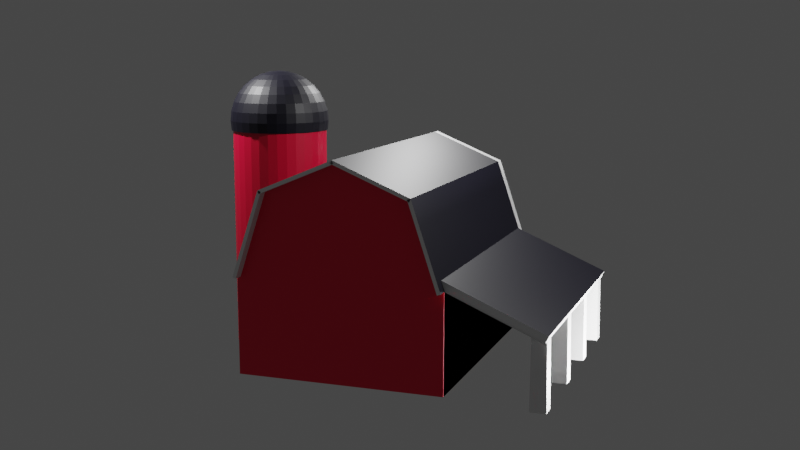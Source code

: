 # Source: low_poly_farm.blend  (saved by Blender 2.81.16; exported with 4.5.12 LTS)
import bpy
from mathutils import Matrix  # noqa: F401  (used for matrix-valued properties, if any)

bpy.ops.wm.read_factory_settings(use_empty=True)
scene = bpy.context.scene
scene.name = 'Scene'

# ---- collections
col_collection = bpy.data.collections.new('Collection'); scene.collection.children.link(col_collection)

# ---- materials (node trees are filled in below, after node groups)
mat_red_farm = bpy.data.materials.new('red farm')
mat_red_farm.alpha_threshold = 0.0
mat_red_farm.use_transparent_shadow = False
mat_red_farm.line_color = (0.0, 0.0, 0.0, 1.0)
mat_white = bpy.data.materials.new('white')
mat_white.use_transparent_shadow = False
mat_roof = bpy.data.materials.new('roof')
mat_roof.use_transparent_shadow = False

# ---- material node trees
mat_red_farm.use_nodes = True; mat_red_farm.node_tree.nodes.clear()
_N = mat_red_farm.node_tree.nodes; _L = mat_red_farm.node_tree.links
n0 = _N.new('ShaderNodeOutputMaterial'); n0.name = 'Material Output'; n0.location = (300, 300)
n1 = _N.new('ShaderNodeBsdfPrincipled'); n1.name = 'Principled BSDF'; n1.location = (10, 300)
n1.distribution = 'GGX'
n1.subsurface_method = 'BURLEY'
n1.inputs[0].default_value = (0.8, 0.00182, 0.04123, 1.0)
n1.inputs[2].default_value = 0.4
n1.inputs[3].default_value = 1.45
n1.inputs[27].default_value = (0.0, 0.0, 0.0, 1.0)
n1.inputs[28].default_value = 1.0
_L.new(n1.outputs[0], n0.inputs[0])
n0.is_active_output = True
mat_white.use_nodes = True; mat_white.node_tree.nodes.clear()
_N = mat_white.node_tree.nodes; _L = mat_white.node_tree.links
n0 = _N.new('ShaderNodeOutputMaterial'); n0.name = 'Material Output'; n0.location = (300, 300)
n1 = _N.new('ShaderNodeBsdfPrincipled'); n1.name = 'Principled BSDF'; n1.location = (10, 300)
n1.distribution = 'GGX'
n1.subsurface_method = 'BURLEY'
n1.inputs[3].default_value = 1.45
n1.inputs[27].default_value = (0.0, 0.0, 0.0, 1.0)
n1.inputs[28].default_value = 1.0
_L.new(n1.outputs[0], n0.inputs[0])
n0.is_active_output = True
mat_roof.use_nodes = True; mat_roof.node_tree.nodes.clear()
_N = mat_roof.node_tree.nodes; _L = mat_roof.node_tree.links
n0 = _N.new('ShaderNodeOutputMaterial'); n0.name = 'Material Output'; n0.location = (300, 300)
n1 = _N.new('ShaderNodeBsdfPrincipled'); n1.name = 'Principled BSDF'; n1.location = (10, 300)
n1.distribution = 'GGX'
n1.subsurface_method = 'BURLEY'
n1.inputs[0].default_value = (0.001832, 0.001346, 0.007674, 1.0)
n1.inputs[3].default_value = 1.45
n1.inputs[27].default_value = (0.0, 0.0, 0.0, 1.0)
n1.inputs[28].default_value = 1.0
_L.new(n1.outputs[0], n0.inputs[0])
n0.is_active_output = True

# ---- world
world_world = bpy.data.worlds.new('World'); scene.world = world_world
world_world.use_nodes = True; world_world.node_tree.nodes.clear()
_N = world_world.node_tree.nodes; _L = world_world.node_tree.links
n0 = _N.new('ShaderNodeOutputWorld'); n0.name = 'World Output'; n0.location = (300, 300)
n1 = _N.new('ShaderNodeBackground'); n1.name = 'Background'; n1.location = (10, 300)
n1.inputs[0].default_value = (0.05088, 0.05088, 0.05088, 1.0)
_L.new(n1.outputs[0], n0.inputs[0])
n0.is_active_output = True
world_world.color = (0.05088, 0.05088, 0.05088)
world_world.use_sun_shadow = False
world_world.sun_shadow_jitter_overblur = 0.0

# ---- cameras
cam_camera = bpy.data.cameras.new('Camera')
cam_camera.clip_end = 100.0
cam_camera.ortho_scale = 7.314

# ---- lights
light_light = bpy.data.lights.new('Light', 'POINT')
light_light.transmission_factor = 0.0
light_light.energy = 1000.0
light_light.shadow_soft_size = 0.1
light_light.shadow_maximum_resolution = 0.006
light_light.use_absolute_resolution = True
light_light_001 = bpy.data.lights.new('Light.001', 'POINT')
light_light_001.transmission_factor = 0.0
light_light_001.energy = 1000.0
light_light_001.shadow_soft_size = 0.1
light_light_001.shadow_maximum_resolution = 0.006
light_light_001.use_absolute_resolution = True
light_light_002 = bpy.data.lights.new('Light.002', 'POINT')
light_light_002.transmission_factor = 0.0
light_light_002.energy = 1000.0
light_light_002.shadow_soft_size = 0.1
light_light_002.shadow_maximum_resolution = 0.006
light_light_002.use_absolute_resolution = True
light_light_003 = bpy.data.lights.new('Light.003', 'POINT')
light_light_003.transmission_factor = 0.0
light_light_003.energy = 1000.0
light_light_003.shadow_soft_size = 0.1
light_light_003.shadow_maximum_resolution = 0.006
light_light_003.use_absolute_resolution = True

# ---- meshes
me_cube = bpy.data.meshes.new('Cube')
me_cube.from_pydata([(1.442, 3.0, 1.365), (1.442, 3.0, 0.0), (1.442, -1.0, 1.365), (1.442, -1.0, 0.0), (-1.442, 3.0, 1.365), (-1.442, 3.0, 0.0), (-1.442, -1.0, 1.365), (-1.442, -1.0, 0.0), (1.048, 3.0, 2.541), (1.048, -1.0, 2.541), (-1.048, 3.0, 2.541), (-1.048, -1.0, 2.541), (-1.442, -0.9769, 1.365), (0.0, -1.0, 2.975), (0.0, 3.0, 2.975), (-1.442, 3.0, 1.365), (-2.726, -0.9951, 0.8087), (-2.726, 2.982, 0.8087), (-1.485, 2.979, 1.465), (-2.769, 2.961, 0.9083), (-2.769, -0.9951, 0.9083), (-1.485, -0.9769, 1.465), (-1.264, -0.9769, 1.442), (-1.264, 2.979, 1.442), (-1.307, 2.979, 1.542), (-1.307, -0.9769, 1.542), (-2.532, 2.882, 0.9236), (-2.522, 2.882, -0.111), (-2.532, 2.66, 0.9236), (-2.522, 2.66, -0.111), (-2.733, 2.882, 0.8288), (-2.744, 2.882, -0.111), (-2.733, 2.66, 0.8288), (-2.744, 2.66, -0.111), (-1.442, 2.979, 1.365), (-2.726, 2.961, 0.8087), (-2.532, -0.6438, 0.9236), (-2.522, -0.6438, -0.111), (-2.532, -0.8658, 0.9236), (-2.522, -0.8658, -0.111), (-2.733, -0.6438, 0.8288), (-2.744, -0.6438, -0.111), (-2.733, -0.8658, 0.8288), (-2.744, -0.8658, -0.111), (-2.532, 1.625, 0.9236), (-2.522, 1.625, -0.111), (-2.532, 1.403, 0.9236), (-2.522, 1.403, -0.111), (-2.733, 1.625, 0.8288), (-2.744, 1.625, -0.111), (-2.733, 1.403, 0.8288), (-2.744, 1.403, -0.111), (-2.532, 0.4771, 0.9236), (-2.522, 0.4771, -0.111), (-2.532, 0.2551, 0.9236), (-2.522, 0.2551, -0.111), (-2.733, 0.4771, 0.8288), (-2.744, 0.4771, -0.111), (-2.733, 0.2551, 0.8288), (-2.744, 0.2551, -0.111), (2.247, 0.733, 1.977), (2.39, 0.7189, 1.977), (2.247, 0.733, -0.357), (2.247, 0.733, 1.109), (2.39, 0.7189, -0.357), (2.39, 0.7189, 1.109), (2.528, 0.6772, -0.357), (2.528, 0.6772, 1.109), (2.655, 0.6095, -0.357), (2.655, 0.6095, 1.109), (2.766, 0.5183, -0.357), (2.766, 0.5183, 1.109), (2.857, 0.4072, -0.357), (2.857, 0.4072, 1.109), (2.925, 0.2805, -0.357), (2.925, 0.2805, 1.109), (2.966, 0.143, -0.357), (2.966, 0.143, 1.109), (2.98, 1.404e-07, -0.357), (2.98, 1.404e-07, 1.109), (2.966, -0.143, -0.357), (2.966, -0.143, 1.109), (2.925, -0.2805, -0.357), (2.925, -0.2805, 1.109), (2.857, -0.4072, -0.357), (2.857, -0.4072, 1.109), (2.766, -0.5183, -0.357), (2.766, -0.5183, 1.109), (2.655, -0.6095, -0.357), (2.655, -0.6095, 1.109), (2.528, -0.6772, -0.357), (2.528, -0.6772, 1.109), (2.39, -0.7189, -0.357), (2.39, -0.7189, 1.109), (2.247, -0.733, -0.357), (2.247, -0.733, 1.109), (2.104, -0.7189, -0.357), (2.104, -0.7189, 1.109), (1.967, -0.6772, -0.357), (1.967, -0.6772, 1.109), (1.84, -0.6095, -0.357), (1.84, -0.6095, 1.109), (1.729, -0.5183, -0.357), (1.729, -0.5183, 1.109), (1.638, -0.4072, -0.357), (1.638, -0.4072, 1.109), (1.57, -0.2805, -0.357), (1.57, -0.2805, 1.109), (1.529, -0.143, -0.357), (1.529, -0.143, 1.109), (1.514, 7.928e-07, -0.357), (1.514, 7.928e-07, 1.109), (1.529, 0.143, -0.357), (1.529, 0.143, 1.109), (1.57, 0.2805, -0.357), (1.57, 0.2805, 1.109), (1.638, 0.4072, -0.357), (1.638, 0.4072, 1.109), (1.729, 0.5183, -0.357), (1.729, 0.5183, 1.109), (1.84, 0.6095, -0.357), (1.84, 0.6095, 1.109), (1.967, 0.6772, -0.357), (1.967, 0.6772, 1.109), (2.104, 0.7189, -0.357), (2.104, 0.7189, 1.109), (2.528, 0.6772, 1.977), (2.655, 0.6095, 1.977), (2.766, 0.5183, 1.977), (2.857, 0.4072, 1.977), (2.925, 0.2805, 1.977), (2.966, 0.143, 1.977), (2.98, 1.404e-07, 1.977), (2.966, -0.143, 1.977), (2.925, -0.2805, 1.977), (2.857, -0.4072, 1.977), (2.766, -0.5183, 1.977), (2.655, -0.6095, 1.977), (2.528, -0.6772, 1.977), (2.39, -0.7189, 1.977), (2.247, -0.733, 1.977), (2.104, -0.7189, 1.977), (1.967, -0.6772, 1.977), (1.84, -0.6095, 1.977), (1.729, -0.5183, 1.977), (1.638, -0.4072, 1.977), (1.57, -0.2805, 1.977), (1.529, -0.143, 1.977), (1.514, 7.928e-07, 1.977), (1.529, 0.143, 1.977), (1.57, 0.2805, 1.977), (1.638, 0.4072, 1.977), (1.729, 0.5183, 1.977), (1.84, 0.6095, 1.977), (1.967, 0.6772, 1.977), (2.104, 0.7189, 1.977), (1.442, 3.0, 1.365), (-1.442, 3.0, 1.365), (1.048, 3.0, 2.541), (-1.048, 3.0, 2.541), (0.0, 3.0, 2.975), (1.442, 3.0, 1.365), (-1.442, 3.0, 1.365), (1.048, 3.0, 2.541), (-1.048, 3.0, 2.541), (0.0, 3.0, 2.975), (1.442, 3.148, 1.365), (-1.442, 3.148, 1.365), (1.048, 3.148, 2.541), (-1.048, 3.148, 2.541), (0.0, 3.148, 2.975), (-1.001, 3.0, 2.525), (-1.394, 3.0, 1.349), (-1.001, 3.148, 2.525), (-1.394, 3.148, 1.349), (-1.048, 3.0, 2.541), (0.0, 3.0, 2.975), (-1.048, 3.148, 2.541), (0.0, 3.148, 2.975), (-1.029, 3.0, 2.495), (0.0191, 3.0, 2.928), (-1.029, 3.148, 2.495), (0.0191, 3.148, 2.928), (1.442, 3.0, 1.365), (1.048, 3.0, 2.541), (0.0, 3.0, 2.975), (1.442, 3.148, 1.365), (1.048, 3.148, 2.541), (0.0, 3.148, 2.975), (1.442, 3.0, 1.365), (1.048, 3.0, 2.541), (0.0, 3.0, 2.975), (1.442, 3.148, 1.365), (1.048, 3.148, 2.541), (0.0, 3.148, 2.975), (-0.0191, 3.0, 2.928), (1.029, 3.0, 2.495), (-0.0191, 3.148, 2.928), (1.029, 3.148, 2.495), (1.394, 3.0, 1.349), (1.001, 3.0, 2.525), (1.394, 3.148, 1.349), (1.001, 3.148, 2.525), (-1.442, 3.01, 0.0), (-1.442, 3.01, 1.365), (1.442, 3.01, 1.365), (1.442, 3.01, 0.0), (1.048, 3.01, 2.541), (-1.048, 3.01, 2.541), (0.0, 3.01, 2.975), (-1.442, 3.01, 0.0), (-1.442, 3.01, 1.365), (1.442, 3.01, 1.365), (1.442, 3.01, 0.0), (1.442, -1.0, 1.365), (-1.442, -1.0, 1.365), (1.048, -1.0, 2.541), (-1.048, -1.0, 2.541), (0.0, -1.0, 2.975), (1.442, -1.0, 1.365), (-1.442, -1.0, 1.365), (1.048, -1.0, 2.541), (-1.048, -1.0, 2.541), (0.0, -1.0, 2.975), (1.442, -1.151, 1.365), (-1.442, -1.151, 1.365), (1.048, -1.151, 2.541), (-1.048, -1.151, 2.541), (0.0, -1.151, 2.975), (1.048, -1.0, 2.541), (1.442, -1.0, 1.365), (1.048, -1.151, 2.541), (1.442, -1.151, 1.365), (1.001, -1.0, 2.525), (1.394, -1.0, 1.349), (1.001, -1.151, 2.525), (1.394, -1.151, 1.349), (-1.394, -1.0, 1.349), (-1.001, -1.0, 2.525), (-1.394, -1.151, 1.349), (-1.001, -1.151, 2.525), (-1.029, -1.0, 2.495), (0.0191, -1.0, 2.928), (-1.029, -1.151, 2.495), (0.0191, -1.151, 2.928), (-0.0191, -1.0, 2.928), (1.029, -1.0, 2.495), (-0.0191, -1.151, 2.928), (1.029, -1.151, 2.495), (2.247, 0.733, 3.057), (2.104, 0.7189, 3.057), (1.967, 0.6772, 3.057), (1.84, 0.6095, 3.057), (1.729, 0.5183, 3.057), (1.638, 0.4072, 3.057), (1.57, 0.2805, 3.057), (1.529, 0.143, 3.057), (1.514, 7.928e-07, 3.057), (1.529, -0.143, 3.057), (1.57, -0.2805, 3.057), (1.638, -0.4072, 3.057), (1.729, -0.5183, 3.057), (1.84, -0.6095, 3.057), (1.967, -0.6772, 3.057), (2.104, -0.7189, 3.057), (2.247, -0.733, 3.057), (2.39, -0.7189, 3.057), (2.528, -0.6772, 3.057), (2.655, -0.6095, 3.057), (2.766, -0.5183, 3.057), (2.857, -0.4072, 3.057), (2.925, -0.2805, 3.057), (2.966, -0.143, 3.057), (2.98, 1.404e-07, 3.057), (2.966, 0.143, 3.057), (2.925, 0.2805, 3.057), (2.857, 0.4072, 3.057), (2.766, 0.5183, 3.057), (2.655, 0.6095, 3.057), (2.528, 0.6772, 3.057), (2.39, 0.7189, 3.057), (2.252, 0.1434, 3.936), (2.252, 0.2881, 3.892), (2.252, 0.4214, 3.821), (2.252, 0.5382, 3.725), (2.252, 0.6341, 3.608), (2.252, 0.7053, 3.475), (2.252, 0.7492, 3.33), (2.252, 0.764, 3.18), (2.252, 0.7492, 3.029), (2.281, 0.1405, 3.936), (2.309, 0.2824, 3.892), (2.335, 0.4131, 3.821), (2.358, 0.5277, 3.725), (2.377, 0.6218, 3.608), (2.391, 0.6916, 3.475), (2.399, 0.7347, 3.33), (2.402, 0.7492, 3.18), (2.399, 0.7347, 3.029), (2.309, 0.132, 3.936), (2.365, 0.2656, 3.892), (2.416, 0.3888, 3.821), (2.46, 0.4967, 3.725), (2.497, 0.5853, 3.608), (2.524, 0.6511, 3.475), (2.541, 0.6916, 3.33), (2.547, 0.7053, 3.18), (2.541, 0.6916, 3.029), (2.335, 0.1181, 3.936), (2.416, 0.2383, 3.892), (2.49, 0.3492, 3.821), (2.555, 0.4463, 3.725), (2.608, 0.526, 3.608), (2.648, 0.5853, 3.475), (2.672, 0.6218, 3.33), (2.68, 0.6341, 3.18), (2.672, 0.6218, 3.029), (2.358, 0.09936, 3.936), (2.46, 0.2016, 3.892), (2.555, 0.2959, 3.821), (2.637, 0.3785, 3.725), (2.705, 0.4463, 3.608), (2.755, 0.4967, 3.475), (2.786, 0.5277, 3.33), (2.797, 0.5382, 3.18), (2.786, 0.5277, 3.029), (2.377, 0.07656, 3.936), (2.497, 0.1569, 3.892), (2.608, 0.231, 3.821), (2.705, 0.2959, 3.725), (2.785, 0.3492, 3.608), (2.844, 0.3888, 3.475), (2.881, 0.4131, 3.33), (2.893, 0.4214, 3.18), (2.881, 0.4131, 3.029), (2.391, 0.05056, 3.936), (2.524, 0.1059, 3.892), (2.648, 0.1569, 3.821), (2.755, 0.2016, 3.725), (2.844, 0.2383, 3.608), (2.91, 0.2656, 3.475), (2.95, 0.2824, 3.33), (2.964, 0.2881, 3.18), (2.95, 0.2824, 3.029), (2.399, 0.02234, 3.936), (2.541, 0.05056, 3.892), (2.672, 0.07656, 3.821), (2.786, 0.09936, 3.725), (2.881, 0.1181, 3.608), (2.95, 0.132, 3.475), (2.993, 0.1405, 3.33), (3.008, 0.1434, 3.18), (2.993, 0.1405, 3.029), (2.402, -0.007005, 3.936), (2.547, -0.007005, 3.892), (2.68, -0.007005, 3.821), (2.797, -0.007005, 3.725), (2.893, -0.007005, 3.608), (2.964, -0.007005, 3.475), (3.008, -0.007005, 3.33), (3.023, -0.007005, 3.18), (3.008, -0.007005, 3.029), (2.399, -0.03635, 3.936), (2.541, -0.06457, 3.892), (2.672, -0.09058, 3.821), (2.786, -0.1134, 3.725), (2.881, -0.1321, 3.608), (2.95, -0.146, 3.475), (2.993, -0.1545, 3.33), (3.008, -0.1574, 3.18), (2.993, -0.1545, 3.029), (2.391, -0.06457, 3.936), (2.524, -0.1199, 3.892), (2.648, -0.1709, 3.821), (2.755, -0.2156, 3.725), (2.844, -0.2523, 3.608), (2.91, -0.2796, 3.475), (2.95, -0.2964, 3.33), (2.964, -0.3021, 3.18), (2.95, -0.2964, 3.029), (2.377, -0.09058, 3.936), (2.497, -0.1709, 3.892), (2.608, -0.245, 3.821), (2.705, -0.3099, 3.725), (2.785, -0.3632, 3.608), (2.844, -0.4028, 3.475), (2.881, -0.4271, 3.33), (2.893, -0.4354, 3.18), (2.881, -0.4271, 3.029), (2.358, -0.1134, 3.936), (2.46, -0.2156, 3.892), (2.555, -0.3099, 3.821), (2.637, -0.3925, 3.725), (2.705, -0.4603, 3.608), (2.755, -0.5107, 3.475), (2.786, -0.5417, 3.33), (2.797, -0.5522, 3.18), (2.786, -0.5417, 3.029), (2.335, -0.1321, 3.936), (2.416, -0.2523, 3.892), (2.49, -0.3632, 3.821), (2.555, -0.4603, 3.725), (2.608, -0.5401, 3.608), (2.648, -0.5993, 3.475), (2.672, -0.6358, 3.33), (2.68, -0.6481, 3.18), (2.672, -0.6358, 3.029), (2.309, -0.146, 3.936), (2.365, -0.2796, 3.892), (2.416, -0.4028, 3.821), (2.46, -0.5107, 3.725), (2.497, -0.5993, 3.608), (2.524, -0.6651, 3.475), (2.541, -0.7057, 3.33), (2.547, -0.7193, 3.18), (2.541, -0.7057, 3.029), (2.281, -0.1545, 3.936), (2.309, -0.2964, 3.892), (2.335, -0.4271, 3.821), (2.358, -0.5417, 3.725), (2.377, -0.6358, 3.608), (2.391, -0.7057, 3.475), (2.399, -0.7487, 3.33), (2.402, -0.7632, 3.18), (2.399, -0.7487, 3.029), (2.252, -0.1574, 3.936), (2.252, -0.3021, 3.892), (2.252, -0.4354, 3.821), (2.252, -0.5522, 3.725), (2.252, -0.6481, 3.608), (2.252, -0.7193, 3.475), (2.252, -0.7632, 3.33), (2.252, -0.778, 3.18), (2.252, -0.7632, 3.029), (2.222, -0.1545, 3.936), (2.194, -0.2964, 3.892), (2.168, -0.4271, 3.821), (2.145, -0.5417, 3.725), (2.127, -0.6358, 3.608), (2.113, -0.7057, 3.475), (2.104, -0.7487, 3.33), (2.101, -0.7632, 3.18), (2.104, -0.7487, 3.029), (2.194, -0.146, 3.936), (2.139, -0.2796, 3.892), (2.088, -0.4028, 3.821), (2.043, -0.5107, 3.725), (2.006, -0.5993, 3.608), (1.979, -0.6651, 3.475), (1.962, -0.7057, 3.33), (1.957, -0.7193, 3.18), (1.962, -0.7057, 3.029), (2.168, -0.1321, 3.936), (2.088, -0.2523, 3.892), (2.014, -0.3632, 3.821), (1.949, -0.4603, 3.725), (1.896, -0.5401, 3.608), (1.856, -0.5993, 3.475), (1.832, -0.6358, 3.33), (1.823, -0.6481, 3.18), (1.832, -0.6358, 3.029), (2.252, -0.007006, 3.951), (2.145, -0.1134, 3.936), (2.043, -0.2156, 3.892), (1.949, -0.3099, 3.821), (1.866, -0.3925, 3.725), (1.798, -0.4603, 3.608), (1.748, -0.5107, 3.475), (1.717, -0.5417, 3.33), (1.707, -0.5522, 3.18), (1.717, -0.5417, 3.029), (2.127, -0.09058, 3.936), (2.006, -0.1709, 3.892), (1.896, -0.245, 3.821), (1.798, -0.3099, 3.725), (1.719, -0.3632, 3.608), (1.659, -0.4028, 3.475), (1.623, -0.4271, 3.33), (1.611, -0.4354, 3.18), (1.623, -0.4271, 3.029), (2.113, -0.06457, 3.936), (1.979, -0.1199, 3.892), (1.856, -0.1709, 3.821), (1.748, -0.2156, 3.725), (1.659, -0.2523, 3.608), (1.594, -0.2796, 3.475), (1.553, -0.2964, 3.33), (1.539, -0.3021, 3.18), (1.553, -0.2964, 3.029), (2.104, -0.03635, 3.936), (1.962, -0.06457, 3.892), (1.832, -0.09058, 3.821), (1.717, -0.1134, 3.725), (1.623, -0.1321, 3.608), (1.553, -0.146, 3.475), (1.51, -0.1545, 3.33), (1.496, -0.1574, 3.18), (1.51, -0.1545, 3.029), (2.101, -0.007005, 3.936), (1.957, -0.007005, 3.892), (1.823, -0.007005, 3.821), (1.707, -0.007005, 3.725), (1.611, -0.007005, 3.608), (1.539, -0.007005, 3.475), (1.496, -0.007005, 3.33), (1.481, -0.007005, 3.18), (1.496, -0.007005, 3.029), (2.104, 0.02234, 3.936), (1.962, 0.05056, 3.892), (1.832, 0.07656, 3.821), (1.717, 0.09936, 3.725), (1.623, 0.1181, 3.608), (1.553, 0.132, 3.475), (1.51, 0.1405, 3.33), (1.496, 0.1434, 3.18), (1.51, 0.1405, 3.029), (2.113, 0.05056, 3.936), (1.979, 0.1059, 3.892), (1.856, 0.1569, 3.821), (1.748, 0.2016, 3.725), (1.659, 0.2383, 3.608), (1.594, 0.2656, 3.475), (1.553, 0.2824, 3.33), (1.539, 0.2881, 3.18), (1.553, 0.2824, 3.029), (2.127, 0.07656, 3.936), (2.006, 0.1569, 3.892), (1.896, 0.231, 3.821), (1.798, 0.2959, 3.725), (1.719, 0.3492, 3.608), (1.659, 0.3888, 3.475), (1.623, 0.4131, 3.33), (1.611, 0.4214, 3.18), (1.623, 0.4131, 3.029), (2.145, 0.09936, 3.936), (2.043, 0.2016, 3.892), (1.949, 0.2959, 3.821), (1.866, 0.3785, 3.725), (1.798, 0.4463, 3.608), (1.748, 0.4967, 3.475), (1.717, 0.5277, 3.33), (1.707, 0.5382, 3.18), (1.717, 0.5277, 3.029), (2.168, 0.1181, 3.936), (2.088, 0.2383, 3.892), (2.014, 0.3492, 3.821), (1.949, 0.4463, 3.725), (1.896, 0.526, 3.608), (1.856, 0.5853, 3.475), (1.832, 0.6218, 3.33), (1.823, 0.6341, 3.18), (1.832, 0.6218, 3.029), (2.194, 0.132, 3.936), (2.139, 0.2656, 3.892), (2.088, 0.3888, 3.821), (2.043, 0.4967, 3.725), (2.006, 0.5853, 3.608), (1.979, 0.6511, 3.475), (1.962, 0.6916, 3.33), (1.957, 0.7053, 3.18), (1.962, 0.6916, 3.029), (2.222, 0.1405, 3.936), (2.194, 0.2824, 3.892), (2.168, 0.4131, 3.821), (2.145, 0.5277, 3.725), (2.127, 0.6218, 3.608), (2.113, 0.6916, 3.475), (2.104, 0.7347, 3.33), (2.101, 0.7492, 3.18), (2.104, 0.7347, 3.029)], [(11, 10), (159, 10), (4, 157), (14, 160), (156, 0), (8, 158), (161, 156), (158, 163), (164, 159), (160, 165), (157, 162), (163, 184), (184, 190)], [(6, 11, 177, 167), (211, 212, 207, 208), (7, 6, 4, 5), (5, 1, 3, 7), (1, 0, 2, 3), (205, 204, 211, 212), (6, 7, 203, 204), (6, 4, 15, 12), (13, 178, 177, 11), (280, 249, 250, 251, 252, 253, 254, 255, 256, 257, 258, 259, 260, 261, 262, 263, 264, 265, 266, 267, 268, 269, 270, 271, 272, 273, 274, 275, 276, 277, 278, 279), (17, 16, 20, 19), (21, 18, 19, 20), (34, 35, 19, 18), (34, 18, 24, 23), (16, 12, 21, 20), (17, 15, 12, 16), (22, 23, 24, 25), (12, 15, 23, 22), (21, 12, 22, 25), (18, 21, 25, 24), (29, 28, 32, 33), (31, 30, 26, 27), (33, 32, 30, 31), (26, 30, 32, 28), (31, 27, 29, 33), (27, 26, 28, 29), (39, 38, 42, 43), (41, 40, 36, 37), (43, 42, 40, 41), (36, 40, 42, 38), (41, 37, 39, 43), (37, 36, 38, 39), (47, 46, 50, 51), (49, 48, 44, 45), (51, 50, 48, 49), (44, 48, 50, 46), (49, 45, 47, 51), (45, 44, 46, 47), (55, 54, 58, 59), (57, 56, 52, 53), (59, 58, 56, 57), (52, 56, 58, 54), (57, 53, 55, 59), (53, 52, 54, 55), (75, 73, 129, 130), (62, 63, 65, 64), (91, 89, 137, 138), (64, 65, 67, 66), (107, 105, 145, 146), (66, 67, 69, 68), (123, 121, 153, 154), (68, 69, 71, 70), (69, 67, 126, 127), (70, 71, 73, 72), (85, 83, 134, 135), (72, 73, 75, 74), (101, 99, 142, 143), (74, 75, 77, 76), (117, 115, 150, 151), (76, 77, 79, 78), (79, 77, 131, 132), (78, 79, 81, 80), (95, 93, 139, 140), (80, 81, 83, 82), (111, 109, 147, 148), (82, 83, 85, 84), (73, 71, 128, 129), (84, 85, 87, 86), (89, 87, 136, 137), (86, 87, 89, 88), (105, 103, 144, 145), (88, 89, 91, 90), (121, 119, 152, 153), (90, 91, 93, 92), (63, 125, 155, 60), (92, 93, 95, 94), (67, 65, 61, 126), (94, 95, 97, 96), (83, 81, 133, 134), (96, 97, 99, 98), (99, 97, 141, 142), (98, 99, 101, 100), (115, 113, 149, 150), (100, 101, 103, 102), (77, 75, 130, 131), (102, 103, 105, 104), (93, 91, 138, 139), (104, 105, 107, 106), (109, 107, 146, 147), (106, 107, 109, 108), (125, 123, 154, 155), (108, 109, 111, 110), (71, 69, 127, 128), (110, 111, 113, 112), (87, 85, 135, 136), (112, 113, 115, 114), (103, 101, 143, 144), (114, 115, 117, 116), (119, 117, 151, 152), (116, 117, 119, 118), (81, 79, 132, 133), (118, 119, 121, 120), (97, 95, 140, 141), (120, 121, 123, 122), (113, 111, 148, 149), (140, 139, 266, 265), (122, 123, 125, 124), (65, 63, 60, 61), (124, 125, 63, 62), (62, 64, 66, 68, 70, 72, 74, 76, 78, 80, 82, 84, 86, 88, 90, 92, 94, 96, 98, 100, 102, 104, 106, 108, 110, 112, 114, 116, 118, 120, 122, 124), (162, 167, 174, 172), (171, 172, 174, 173), (167, 169, 173, 174), (169, 164, 171, 173), (176, 178, 182, 180), (165, 170, 178, 176), (170, 169, 177, 178), (169, 164, 175, 177), (179, 180, 182, 181), (177, 175, 179, 181), (178, 177, 181, 182), (187, 188, 194, 193), (168, 170, 188, 187), (168, 166, 186, 187), (166, 161, 183, 186), (170, 165, 185, 188), (194, 191, 195, 197), (193, 192, 201, 202), (186, 183, 189, 192), (188, 185, 191, 194), (187, 186, 192, 193), (195, 196, 198, 197), (190, 193, 198, 196), (193, 194, 197, 198), (199, 200, 202, 201), (190, 193, 202, 200), (192, 189, 199, 201), (194, 13, 9, 193), (192, 230, 229, 193), (208, 207, 209), (7, 3, 206, 203), (3, 2, 205, 206), (148, 147, 258, 257), (213, 212, 211, 210), (204, 203, 210, 211), (203, 206, 213, 210), (206, 205, 212, 213), (3, 7, 6, 11, 13, 9, 2), (13, 11, 217, 218), (11, 6, 215, 217), (2, 9, 216, 214), (9, 13, 218, 216), (216, 218, 223, 221), (217, 215, 220, 222), (218, 217, 222, 223), (214, 216, 221, 219), (221, 223, 245, 246), (227, 222, 238, 240), (222, 227, 243, 241), (224, 219, 230, 232), (229, 231, 235, 233), (221, 226, 231, 229), (219, 221, 229, 230), (226, 224, 232, 231), (234, 233, 235, 236), (230, 229, 233, 234), (232, 230, 234, 236), (231, 232, 236, 235), (238, 237, 239, 240), (222, 220, 237, 238), (225, 227, 240, 239), (220, 225, 239, 237), (242, 241, 243, 244), (223, 222, 241, 242), (228, 223, 242, 244), (227, 228, 244, 243), (246, 245, 247, 248), (226, 221, 246, 248), (228, 226, 248, 247), (223, 228, 247, 245), (225, 220, 222, 227), (223, 228, 227, 222), (228, 223, 221, 226), (230, 232, 231, 229), (129, 128, 277, 276), (137, 136, 269, 268), (145, 144, 261, 260), (153, 152, 253, 252), (126, 61, 280, 279), (134, 133, 272, 271), (60, 155, 250, 249), (142, 141, 264, 263), (150, 149, 256, 255), (155, 154, 251, 250), (131, 130, 275, 274), (139, 138, 267, 266), (147, 146, 259, 258), (128, 127, 278, 277), (136, 135, 270, 269), (144, 143, 262, 261), (152, 151, 254, 253), (61, 60, 249, 280), (133, 132, 273, 272), (141, 140, 265, 264), (149, 148, 257, 256), (130, 129, 276, 275), (138, 137, 268, 267), (146, 145, 260, 259), (154, 153, 252, 251), (127, 126, 279, 278), (135, 134, 271, 270), (143, 142, 263, 262), (151, 150, 255, 254), (132, 131, 274, 273), (285, 284, 293, 294), (286, 285, 294, 295), (287, 286, 295, 296), (288, 287, 296, 297), (281, 461, 290), (289, 288, 297, 298), (282, 281, 290, 291), (283, 282, 291, 292), (284, 283, 292, 293), (293, 292, 301, 302), (294, 293, 302, 303), (295, 294, 303, 304), (296, 295, 304, 305), (297, 296, 305, 306), (290, 461, 299), (298, 297, 306, 307), (291, 290, 299, 300), (292, 291, 300, 301), (306, 305, 314, 315), (299, 461, 308), (307, 306, 315, 316), (300, 299, 308, 309), (301, 300, 309, 310), (302, 301, 310, 311), (303, 302, 311, 312), (304, 303, 312, 313), (305, 304, 313, 314), (311, 310, 319, 320), (312, 311, 320, 321), (313, 312, 321, 322), (314, 313, 322, 323), (315, 314, 323, 324), (308, 461, 317), (316, 315, 324, 325), (309, 308, 317, 318), (310, 309, 318, 319), (324, 323, 332, 333), (317, 461, 326), (325, 324, 333, 334), (318, 317, 326, 327), (319, 318, 327, 328), (320, 319, 328, 329), (321, 320, 329, 330), (322, 321, 330, 331), (323, 322, 331, 332), (330, 329, 338, 339), (331, 330, 339, 340), (332, 331, 340, 341), (333, 332, 341, 342), (326, 461, 335), (334, 333, 342, 343), (327, 326, 335, 336), (328, 327, 336, 337), (329, 328, 337, 338), (343, 342, 351, 352), (336, 335, 344, 345), (337, 336, 345, 346), (338, 337, 346, 347), (339, 338, 347, 348), (340, 339, 348, 349), (341, 340, 349, 350), (342, 341, 350, 351), (335, 461, 344), (349, 348, 357, 358), (350, 349, 358, 359), (351, 350, 359, 360), (344, 461, 353), (352, 351, 360, 361), (345, 344, 353, 354), (346, 345, 354, 355), (347, 346, 355, 356), (348, 347, 356, 357), (354, 353, 362, 363), (355, 354, 363, 364), (356, 355, 364, 365), (357, 356, 365, 366), (358, 357, 366, 367), (359, 358, 367, 368), (360, 359, 368, 369), (353, 461, 362), (361, 360, 369, 370), (367, 366, 375, 376), (368, 367, 376, 377), (369, 368, 377, 378), (362, 461, 371), (370, 369, 378, 379), (363, 362, 371, 372), (364, 363, 372, 373), (365, 364, 373, 374), (366, 365, 374, 375), (373, 372, 381, 382), (374, 373, 382, 383), (375, 374, 383, 384), (376, 375, 384, 385), (377, 376, 385, 386), (378, 377, 386, 387), (371, 461, 380), (379, 378, 387, 388), (372, 371, 380, 381), (386, 385, 394, 395), (387, 386, 395, 396), (380, 461, 389), (388, 387, 396, 397), (381, 380, 389, 390), (382, 381, 390, 391), (383, 382, 391, 392), (384, 383, 392, 393), (385, 384, 393, 394), (391, 390, 399, 400), (392, 391, 400, 401), (393, 392, 401, 402), (394, 393, 402, 403), (395, 394, 403, 404), (396, 395, 404, 405), (389, 461, 398), (397, 396, 405, 406), (390, 389, 398, 399), (404, 403, 412, 413), (405, 404, 413, 414), (398, 461, 407), (406, 405, 414, 415), (399, 398, 407, 408), (400, 399, 408, 409), (401, 400, 409, 410), (402, 401, 410, 411), (403, 402, 411, 412), (410, 409, 418, 419), (411, 410, 419, 420), (412, 411, 420, 421), (413, 412, 421, 422), (414, 413, 422, 423), (407, 461, 416), (415, 414, 423, 424), (408, 407, 416, 417), (409, 408, 417, 418), (423, 422, 431, 432), (416, 461, 425), (424, 423, 432, 433), (417, 416, 425, 426), (418, 417, 426, 427), (419, 418, 427, 428), (420, 419, 428, 429), (421, 420, 429, 430), (422, 421, 430, 431), (429, 428, 437, 438), (430, 429, 438, 439), (431, 430, 439, 440), (432, 431, 440, 441), (425, 461, 434), (433, 432, 441, 442), (426, 425, 434, 435), (427, 426, 435, 436), (428, 427, 436, 437), (434, 461, 443), (442, 441, 450, 451), (435, 434, 443, 444), (436, 435, 444, 445), (437, 436, 445, 446), (438, 437, 446, 447), (439, 438, 447, 448), (440, 439, 448, 449), (441, 440, 449, 450), (447, 446, 455, 456), (448, 447, 456, 457), (449, 448, 457, 458), (450, 449, 458, 459), (443, 461, 452), (451, 450, 459, 460), (444, 443, 452, 453), (445, 444, 453, 454), (446, 445, 454, 455), (460, 459, 469, 470), (453, 452, 462, 463), (454, 453, 463, 464), (455, 454, 464, 465), (456, 455, 465, 466), (457, 456, 466, 467), (458, 457, 467, 468), (459, 458, 468, 469), (452, 461, 462), (467, 466, 475, 476), (468, 467, 476, 477), (469, 468, 477, 478), (462, 461, 471), (470, 469, 478, 479), (463, 462, 471, 472), (464, 463, 472, 473), (465, 464, 473, 474), (466, 465, 474, 475), (472, 471, 480, 481), (473, 472, 481, 482), (474, 473, 482, 483), (475, 474, 483, 484), (476, 475, 484, 485), (477, 476, 485, 486), (478, 477, 486, 487), (471, 461, 480), (479, 478, 487, 488), (485, 484, 493, 494), (486, 485, 494, 495), (487, 486, 495, 496), (480, 461, 489), (488, 487, 496, 497), (481, 480, 489, 490), (482, 481, 490, 491), (483, 482, 491, 492), (484, 483, 492, 493), (491, 490, 499, 500), (492, 491, 500, 501), (493, 492, 501, 502), (494, 493, 502, 503), (495, 494, 503, 504), (496, 495, 504, 505), (489, 461, 498), (497, 496, 505, 506), (490, 489, 498, 499), (504, 503, 512, 513), (505, 504, 513, 514), (498, 461, 507), (506, 505, 514, 515), (499, 498, 507, 508), (500, 499, 508, 509), (501, 500, 509, 510), (502, 501, 510, 511), (503, 502, 511, 512), (510, 509, 518, 519), (511, 510, 519, 520), (512, 511, 520, 521), (513, 512, 521, 522), (514, 513, 522, 523), (507, 461, 516), (515, 514, 523, 524), (508, 507, 516, 517), (509, 508, 517, 518), (523, 522, 531, 532), (516, 461, 525), (524, 523, 532, 533), (517, 516, 525, 526), (518, 517, 526, 527), (519, 518, 527, 528), (520, 519, 528, 529), (521, 520, 529, 530), (522, 521, 530, 531), (528, 527, 536, 537), (529, 528, 537, 538), (530, 529, 538, 539), (531, 530, 539, 540), (532, 531, 540, 541), (525, 461, 534), (533, 532, 541, 542), (526, 525, 534, 535), (527, 526, 535, 536), (541, 540, 549, 550), (534, 461, 543), (542, 541, 550, 551), (535, 534, 543, 544), (536, 535, 544, 545), (537, 536, 545, 546), (538, 537, 546, 547), (539, 538, 547, 548), (540, 539, 548, 549), (547, 546, 555, 556), (548, 547, 556, 557), (549, 548, 557, 558), (550, 549, 558, 559), (543, 461, 552), (551, 550, 559, 560), (544, 543, 552, 553), (545, 544, 553, 554), (546, 545, 554, 555), (552, 461, 561), (560, 559, 568, 569), (553, 552, 561, 562), (554, 553, 562, 563), (555, 554, 563, 564), (556, 555, 564, 565), (557, 556, 565, 566), (558, 557, 566, 567), (559, 558, 567, 568), (565, 564, 284, 285), (566, 565, 285, 286), (567, 566, 286, 287), (568, 567, 287, 288), (561, 461, 281), (569, 568, 288, 289), (562, 561, 281, 282), (563, 562, 282, 283), (564, 563, 283, 284)])
me_cube.polygons.foreach_set('material_index', [2, 0, 0, 0, 0, 0, 0, 0, 2, 0, 1, 2, 1, 1, 1, 1, 0, 0, 1, 2, 1, 1, 1, 0, 1, 1, 1, 1, 1, 0, 1, 1, 1, 1, 1, 0, 1, 1, 1, 1, 1, 0, 1, 1, 0, 0, 0, 0, 0, 0, 0, 0, 0, 0, 0, 0, 0, 0, 0, 0, 0, 0, 0, 0, 0, 0, 0, 0, 0, 0, 0, 0, 0, 0, 0, 0, 0, 0, 0, 0, 0, 0, 0, 0, 0, 0, 0, 0, 0, 0, 0, 0, 0, 0, 0, 0, 0, 0, 0, 0, 0, 0, 0, 0, 0, 0, 0, 0, 0, 0, 0, 1, 1, 0, 0, 0, 0, 0, 1, 0, 1, 0, 0, 0, 0, 0, 0, 1, 0, 0, 0, 1, 2, 1, 1, 2, 0, 2, 2, 0, 0, 0, 0, 0, 0, 0, 0, 0, 1, 0, 0, 0, 0, 0, 1, 0, 0, 1, 1, 0, 0, 0, 0, 0, 1, 0, 0, 1, 1, 0, 1, 0, 1, 1, 0, 1, 1, 0, 1, 0, 1, 1, 1, 1, 0, 0, 0, 0, 0, 0, 0, 0, 0, 0, 0, 0, 0, 0, 0, 0, 0, 0, 0, 0, 0, 0, 0, 0, 0, 0, 0, 0, 0, 0, 2, 2, 2, 2, 2, 2, 2, 2, 2, 2, 2, 2, 2, 2, 2, 2, 2, 2, 2, 2, 2, 2, 2, 2, 2, 2, 2, 2, 2, 2, 2, 2, 2, 2, 2, 2, 2, 2, 2, 2, 2, 2, 2, 2, 2, 2, 2, 2, 2, 2, 2, 2, 2, 2, 2, 2, 2, 2, 2, 2, 2, 2, 2, 2, 2, 2, 2, 2, 2, 2, 2, 2, 2, 2, 2, 2, 2, 2, 2, 2, 2, 2, 2, 2, 2, 2, 2, 2, 2, 2, 2, 2, 2, 2, 2, 2, 2, 2, 2, 2, 2, 2, 2, 2, 2, 2, 2, 2, 2, 2, 2, 2, 2, 2, 2, 2, 2, 2, 2, 2, 2, 2, 2, 2, 2, 2, 2, 2, 2, 2, 2, 2, 2, 2, 2, 2, 2, 2, 2, 2, 2, 2, 2, 2, 2, 2, 2, 2, 2, 2, 2, 2, 2, 2, 2, 2, 2, 2, 2, 2, 2, 2, 2, 2, 2, 2, 2, 2, 2, 2, 2, 2, 2, 2, 2, 2, 2, 2, 2, 2, 2, 2, 2, 2, 2, 2, 2, 2, 2, 2, 2, 2, 2, 2, 2, 2, 2, 2, 2, 2, 2, 2, 2, 2, 2, 2, 2, 2, 2, 2, 2, 2, 2, 2, 2, 2, 2, 2, 2, 2, 2, 2, 2, 2, 2, 2, 2, 2, 2, 2, 2, 2, 2, 2, 2, 2, 2, 2, 2, 2, 2, 2, 2, 2, 2, 2, 2, 2, 2, 2, 2, 2, 2, 2, 2, 2, 2, 2, 2, 2, 2, 2, 2, 2, 2, 2, 2, 2, 2, 2, 2, 2, 2, 2, 2, 2, 2, 2, 2, 2, 2, 2, 2, 2, 2, 2, 2, 2])
_uv = me_cube.uv_layers.new(name='UVMap')
_uv.uv.foreach_set('vector', [0.625, 1.0, 0.625, 1.0, 0.0, 0.0, 0.0, 0.0, 0.625, 1.0, 0.625, 0.75, 0.625, 0.75, 0.625, 1.0, 0.375, 0.0, 0.625, 0.0, 0.625, 0.25, 0.375, 0.25, 0.125, 0.5, 0.375, 0.5, 0.375, 0.75, 0.125, 0.75, 0.375, 0.5, 0.625, 0.5, 0.625, 0.75, 0.375, 0.75, 0.625, 0.75, 0.625, 1.0, 0.625, 1.0, 0.625, 0.75, 0.625, 0.0, 0.375, 0.0, 0.375, 0.0, 0.625, 0.0, 0.625, 0.0, 0.625, 0.25, 0.625, 0.25, 0.625, 0.0, 0.625, 1.0, 0.0, 0.0, 0.0, 0.0, 0.625, 1.0, 0.2968, 0.4854, 0.25, 0.49, 0.2032, 0.4854, 0.1582, 0.4717, 0.1167, 0.4496, 0.08029, 0.4197, 0.05045, 0.3833, 0.02827, 0.3418, 0.01461, 0.2968, 0.01, 0.25, 0.01461, 0.2032, 0.02827, 0.1582, 0.05045, 0.1167, 0.08029, 0.08029, 0.1167, 0.05045, 0.1582, 0.02827, 0.2032, 0.01461, 0.25, 0.01, 0.2968, 0.01461, 0.3418, 0.02827, 0.3833, 0.05045, 0.4197, 0.08029, 0.4496, 0.1167, 0.4717, 0.1582, 0.4854, 0.2032, 0.49, 0.25, 0.4854, 0.2968, 0.4717, 0.3418, 0.4496, 0.3833, 0.4197, 0.4197, 0.3833, 0.4496, 0.3418, 0.4717, 0.0, 0.0, 0.0, 0.0, 0.0, 0.0, 0.0, 0.0, 0.625, 0.0, 0.625, 0.25, 0.625, 0.25, 0.625, 0.0, 0.0, 0.0, 0.0, 0.0, 0.0, 0.0, 0.0, 0.0, 0.0, 0.0, 0.0, 0.0, 0.0, 0.0, 0.0, 0.0, 0.0, 0.0, 0.0, 0.0, 0.0, 0.0, 0.0, 0.0, 0.0, 0.0, 0.0, 0.0, 0.0, 0.0, 0.0, 0.0, 0.625, 0.0, 0.625, 0.25, 0.625, 0.25, 0.625, 0.0, 0.625, 0.0, 0.625, 0.25, 0.625, 0.25, 0.625, 0.0, 0.0, 0.0, 0.0, 0.0, 0.0, 0.0, 0.0, 0.0, 0.625, 0.25, 0.625, 0.0, 0.625, 0.0, 0.625, 0.25, 0.375, 0.0, 0.625, 0.0, 0.625, 0.25, 0.375, 0.25, 0.375, 0.25, 0.625, 0.25, 0.625, 0.5, 0.375, 0.5, 0.375, 0.5, 0.625, 0.5, 0.625, 0.75, 0.375, 0.75, 0.375, 0.75, 0.625, 0.75, 0.625, 1.0, 0.375, 1.0, 0.125, 0.5, 0.375, 0.5, 0.375, 0.75, 0.125, 0.75, 0.625, 0.5, 0.875, 0.5, 0.875, 0.75, 0.625, 0.75, 0.375, 0.0, 0.625, 0.0, 0.625, 0.25, 0.375, 0.25, 0.375, 0.25, 0.625, 0.25, 0.625, 0.5, 0.375, 0.5, 0.375, 0.5, 0.625, 0.5, 0.625, 0.75, 0.375, 0.75, 0.375, 0.75, 0.625, 0.75, 0.625, 1.0, 0.375, 1.0, 0.125, 0.5, 0.375, 0.5, 0.375, 0.75, 0.125, 0.75, 0.625, 0.5, 0.875, 0.5, 0.875, 0.75, 0.625, 0.75, 0.375, 0.0, 0.625, 0.0, 0.625, 0.25, 0.375, 0.25, 0.375, 0.25, 0.625, 0.25, 0.625, 0.5, 0.375, 0.5, 0.375, 0.5, 0.625, 0.5, 0.625, 0.75, 0.375, 0.75, 0.375, 0.75, 0.625, 0.75, 0.625, 1.0, 0.375, 1.0, 0.125, 0.5, 0.375, 0.5, 0.375, 0.75, 0.125, 0.75, 0.625, 0.5, 0.875, 0.5, 0.875, 0.75, 0.625, 0.75, 0.375, 0.0, 0.625, 0.0, 0.625, 0.25, 0.375, 0.25, 0.375, 0.25, 0.625, 0.25, 0.625, 0.5, 0.375, 0.5, 0.375, 0.5, 0.625, 0.5, 0.625, 0.75, 0.375, 0.75, 0.375, 0.75, 0.625, 0.75, 0.625, 1.0, 0.375, 1.0, 0.125, 0.5, 0.375, 0.5, 0.375, 0.75, 0.125, 0.75, 0.625, 0.5, 0.875, 0.5, 0.875, 0.75, 0.625, 0.75, 0.8125, 1.0, 0.8438, 1.0, 0.8438, 1.0, 0.8125, 1.0, 1.0, 0.5, 1.0, 1.0, 0.9688, 1.0, 0.9688, 0.5, 0.5625, 1.0, 0.5938, 1.0, 0.5938, 1.0, 0.5625, 1.0, 0.9688, 0.5, 0.9688, 1.0, 0.9375, 1.0, 0.9375, 0.5, 0.3125, 1.0, 0.3438, 1.0, 0.3438, 1.0, 0.3125, 1.0, 0.9375, 0.5, 0.9375, 1.0, 0.9062, 1.0, 0.9062, 0.5, 0.0625, 1.0, 0.09375, 1.0, 0.09375, 1.0, 0.0625, 1.0, 0.9062, 0.5, 0.9062, 1.0, 0.875, 1.0, 0.875, 0.5, 0.9062, 1.0, 0.9375, 1.0, 0.9375, 1.0, 0.9062, 1.0, 0.875, 0.5, 0.875, 1.0, 0.8438, 1.0, 0.8438, 0.5, 0.6562, 1.0, 0.6875, 1.0, 0.6875, 1.0, 0.6562, 1.0, 0.8438, 0.5, 0.8438, 1.0, 0.8125, 1.0, 0.8125, 0.5, 0.4062, 1.0, 0.4375, 1.0, 0.4375, 1.0, 0.4062, 1.0, 0.8125, 0.5, 0.8125, 1.0, 0.7812, 1.0, 0.7812, 0.5, 0.1562, 1.0, 0.1875, 1.0, 0.1875, 1.0, 0.1562, 1.0, 0.7812, 0.5, 0.7812, 1.0, 0.75, 1.0, 0.75, 0.5, 0.75, 1.0, 0.7812, 1.0, 0.7812, 1.0, 0.75, 1.0, 0.75, 0.5, 0.75, 1.0, 0.7188, 1.0, 0.7188, 0.5, 0.5, 1.0, 0.5312, 1.0, 0.5312, 1.0, 0.5, 1.0, 0.7188, 0.5, 0.7188, 1.0, 0.6875, 1.0, 0.6875, 0.5, 0.25, 1.0, 0.2812, 1.0, 0.2812, 1.0, 0.25, 1.0, 0.6875, 0.5, 0.6875, 1.0, 0.6562, 1.0, 0.6562, 0.5, 0.8438, 1.0, 0.875, 1.0, 0.875, 1.0, 0.8438, 1.0, 0.6562, 0.5, 0.6562, 1.0, 0.625, 1.0, 0.625, 0.5, 0.5938, 1.0, 0.625, 1.0, 0.625, 1.0, 0.5938, 1.0, 0.625, 0.5, 0.625, 1.0, 0.5938, 1.0, 0.5938, 0.5, 0.3438, 1.0, 0.375, 1.0, 0.375, 1.0, 0.3438, 1.0, 0.5938, 0.5, 0.5938, 1.0, 0.5625, 1.0, 0.5625, 0.5, 0.09375, 1.0, 0.125, 1.0, 0.125, 1.0, 0.09375, 1.0, 0.5625, 0.5, 0.5625, 1.0, 0.5312, 1.0, 0.5312, 0.5, 0.0, 1.0, 0.03125, 1.0, 0.03125, 1.0, 0.0, 1.0, 0.5312, 0.5, 0.5312, 1.0, 0.5, 1.0, 0.5, 0.5, 0.9375, 1.0, 0.9688, 1.0, 0.9688, 1.0, 0.9375, 1.0, 0.5, 0.5, 0.5, 1.0, 0.4688, 1.0, 0.4688, 0.5, 0.6875, 1.0, 0.7188, 1.0, 0.7188, 1.0, 0.6875, 1.0, 0.4688, 0.5, 0.4688, 1.0, 0.4375, 1.0, 0.4375, 0.5, 0.4375, 1.0, 0.4688, 1.0, 0.4688, 1.0, 0.4375, 1.0, 0.4375, 0.5, 0.4375, 1.0, 0.4062, 1.0, 0.4062, 0.5, 0.1875, 1.0, 0.2188, 1.0, 0.2188, 1.0, 0.1875, 1.0, 0.4062, 0.5, 0.4062, 1.0, 0.375, 1.0, 0.375, 0.5, 0.7812, 1.0, 0.8125, 1.0, 0.8125, 1.0, 0.7812, 1.0, 0.375, 0.5, 0.375, 1.0, 0.3438, 1.0, 0.3438, 0.5, 0.5312, 1.0, 0.5625, 1.0, 0.5625, 1.0, 0.5312, 1.0, 0.3438, 0.5, 0.3438, 1.0, 0.3125, 1.0, 0.3125, 0.5, 0.2812, 1.0, 0.3125, 1.0, 0.3125, 1.0, 0.2812, 1.0, 0.3125, 0.5, 0.3125, 1.0, 0.2812, 1.0, 0.2812, 0.5, 0.03125, 1.0, 0.0625, 1.0, 0.0625, 1.0, 0.03125, 1.0, 0.2812, 0.5, 0.2812, 1.0, 0.25, 1.0, 0.25, 0.5, 0.875, 1.0, 0.9062, 1.0, 0.9062, 1.0, 0.875, 1.0, 0.25, 0.5, 0.25, 1.0, 0.2188, 1.0, 0.2188, 0.5, 0.625, 1.0, 0.6562, 1.0, 0.6562, 1.0, 0.625, 1.0, 0.2188, 0.5, 0.2188, 1.0, 0.1875, 1.0, 0.1875, 0.5, 0.375, 1.0, 0.4062, 1.0, 0.4062, 1.0, 0.375, 1.0, 0.1875, 0.5, 0.1875, 1.0, 0.1562, 1.0, 0.1562, 0.5, 0.125, 1.0, 0.1562, 1.0, 0.1562, 1.0, 0.125, 1.0, 0.1562, 0.5, 0.1562, 1.0, 0.125, 1.0, 0.125, 0.5, 0.7188, 1.0, 0.75, 1.0, 0.75, 1.0, 0.7188, 1.0, 0.125, 0.5, 0.125, 1.0, 0.09375, 1.0, 0.09375, 0.5, 0.4688, 1.0, 0.5, 1.0, 0.5, 1.0, 0.4688, 1.0, 0.09375, 0.5, 0.09375, 1.0, 0.0625, 1.0, 0.0625, 0.5, 0.2188, 1.0, 0.25, 1.0, 0.25, 1.0, 0.2188, 1.0, 0.5, 1.0, 0.5312, 1.0, 0.5312, 1.0, 0.5, 1.0, 0.0625, 0.5, 0.0625, 1.0, 0.03125, 1.0, 0.03125, 0.5, 0.9688, 1.0, 1.0, 1.0, 1.0, 1.0, 0.9688, 1.0, 0.03125, 0.5, 0.03125, 1.0, 0.0, 1.0, 0.0, 0.5, 0.75, 0.49, 0.7968, 0.4854, 0.8418, 0.4717, 0.8833, 0.4496, 0.9197, 0.4197, 0.9496, 0.3833, 0.9717, 0.3418, 0.9854, 0.2968, 0.99, 0.25, 0.9854, 0.2032, 0.9717, 0.1582, 0.9496, 0.1167, 0.9197, 0.08029, 0.8833, 0.05045, 0.8418, 0.02827, 0.7968, 0.01461, 0.75, 0.01, 0.7032, 0.01461, 0.6582, 0.02827, 0.6167, 0.05045, 0.5803, 0.08029, 0.5504, 0.1167, 0.5283, 0.1582, 0.5146, 0.2032, 0.51, 0.25, 0.5146, 0.2968, 0.5283, 0.3418, 0.5504, 0.3833, 0.5803, 0.4197, 0.6167, 0.4496, 0.6582, 0.4717, 0.7032, 0.4854, 0.0, 0.0, 0.0, 0.0, 0.0, 0.0, 0.0, 0.0, 0.625, 0.25, 0.625, 0.25, 0.625, 0.25, 0.625, 0.25, 0.0, 0.0, 0.0, 0.0, 0.0, 0.0, 0.0, 0.0, 0.625, 0.25, 0.625, 0.25, 0.625, 0.25, 0.625, 0.25, 0.625, 0.5, 0.625, 0.5, 0.625, 0.5, 0.625, 0.5, 0.625, 0.5, 0.625, 0.5, 0.625, 0.5, 0.625, 0.5, 0.0, 0.0, 0.0, 0.0, 0.0, 0.0, 0.0, 0.0, 0.625, 0.25, 0.625, 0.25, 0.625, 0.25, 0.625, 0.25, 0.625, 0.25, 0.625, 0.5, 0.625, 0.5, 0.625, 0.25, 0.625, 0.25, 0.625, 0.25, 0.625, 0.25, 0.625, 0.25, 0.0, 0.0, 0.0, 0.0, 0.0, 0.0, 0.0, 0.0, 0.0, 0.0, 0.0, 0.0, 0.0, 0.0, 0.0, 0.0, 0.0, 0.0, 0.0, 0.0, 0.0, 0.0, 0.0, 0.0, 0.0, 0.0, 0.0, 0.0, 0.0, 0.0, 0.0, 0.0, 0.0, 0.0, 0.0, 0.0, 0.0, 0.0, 0.0, 0.0, 0.625, 0.5, 0.625, 0.5, 0.625, 0.5, 0.625, 0.5, 0.625, 0.5, 0.625, 0.5, 0.625, 0.5, 0.625, 0.5, 0.0, 0.0, 0.0, 0.0, 0.0, 0.0, 0.0, 0.0, 0.0, 0.0, 0.0, 0.0, 0.0, 0.0, 0.0, 0.0, 0.625, 0.5, 0.625, 0.5, 0.625, 0.5, 0.625, 0.5, 0.0, 0.0, 0.0, 0.0, 0.0, 0.0, 0.0, 0.0, 0.625, 0.5, 0.625, 0.5, 0.625, 0.5, 0.625, 0.5, 0.625, 0.5, 0.625, 0.5, 0.625, 0.5, 0.625, 0.5, 0.0, 0.0, 0.0, 0.0, 0.0, 0.0, 0.0, 0.0, 0.625, 0.5, 0.625, 0.5, 0.625, 0.5, 0.625, 0.5, 0.625, 0.5, 0.625, 0.5, 0.625, 0.5, 0.625, 0.5, 0.0, 0.0, 0.0, 0.0, 0.0, 0.0, 0.0, 0.0, 0.0, 0.0, 0.0, 0.0, 0.0, 0.0, 0.0, 0.0, 0.0, 0.0, 0.0, 0.0, 0.0, 0.0, 0.0, 0.0, 0.625, 1.0, 0.625, 0.75, 0.625, 1.0, 0.125, 0.75, 0.375, 0.75, 0.375, 0.75, 0.125, 0.75, 0.375, 0.75, 0.625, 0.75, 0.625, 0.75, 0.375, 0.75, 0.25, 1.0, 0.2812, 1.0, 0.2812, 1.0, 0.25, 1.0, 0.375, 0.75, 0.625, 0.75, 0.625, 1.0, 0.375, 1.0, 0.625, 0.0, 0.375, 0.0, 0.375, 0.0, 0.625, 0.0, 0.125, 0.75, 0.375, 0.75, 0.375, 0.75, 0.125, 0.75, 0.375, 0.75, 0.625, 0.75, 0.625, 0.75, 0.375, 0.75, 0.0, 0.0, 0.0, 0.0, 0.0, 0.0, 0.0, 0.0, 0.0, 0.0, 0.0, 0.0, 0.0, 0.0, 0.625, 1.0, 0.625, 1.0, 0.625, 1.0, 0.625, 1.0, 0.625, 1.0, 0.625, 1.0, 0.625, 1.0, 0.625, 1.0, 0.0, 0.0, 0.0, 0.0, 0.0, 0.0, 0.0, 0.0, 0.0, 0.0, 0.0, 0.0, 0.0, 0.0, 0.0, 0.0, 0.0, 0.0, 0.0, 0.0, 0.0, 0.0, 0.0, 0.0, 0.625, 1.0, 0.625, 1.0, 0.625, 1.0, 0.625, 1.0, 0.625, 1.0, 0.625, 1.0, 0.625, 1.0, 0.625, 1.0, 0.0, 0.0, 0.0, 0.0, 0.0, 0.0, 0.0, 0.0, 0.0, 0.0, 0.0, 0.0, 0.0, 0.0, 0.0, 0.0, 0.625, 1.0, 0.625, 1.0, 0.625, 1.0, 0.625, 1.0, 0.625, 1.0, 0.625, 1.0, 0.625, 1.0, 0.625, 1.0, 0.0, 0.0, 0.0, 0.0, 0.0, 0.0, 0.0, 0.0, 0.0, 0.0, 0.0, 0.0, 0.0, 0.0, 0.0, 0.0, 0.0, 0.0, 0.0, 0.0, 0.0, 0.0, 0.0, 0.0, 0.0, 0.0, 0.0, 0.0, 0.0, 0.0, 0.0, 0.0, 0.0, 0.0, 0.0, 0.0, 0.0, 0.0, 0.0, 0.0, 0.0, 0.0, 0.0, 0.0, 0.0, 0.0, 0.0, 0.0, 0.0, 0.0, 0.0, 0.0, 0.0, 0.0, 0.0, 0.0, 0.0, 0.0, 0.0, 0.0, 0.0, 0.0, 0.0, 0.0, 0.0, 0.0, 0.0, 0.0, 0.0, 0.0, 0.0, 0.0, 0.625, 1.0, 0.625, 1.0, 0.625, 1.0, 0.625, 1.0, 0.625, 1.0, 0.625, 1.0, 0.625, 1.0, 0.625, 1.0, 0.0, 0.0, 0.0, 0.0, 0.0, 0.0, 0.0, 0.0, 0.0, 0.0, 0.0, 0.0, 0.0, 0.0, 0.0, 0.0, 0.625, 1.0, 0.625, 1.0, 0.625, 1.0, 0.625, 1.0, 0.625, 1.0, 0.625, 1.0, 0.625, 1.0, 0.625, 1.0, 0.0, 0.0, 0.0, 0.0, 0.0, 0.0, 0.0, 0.0, 0.0, 0.0, 0.0, 0.0, 0.0, 0.0, 0.0, 0.0, 0.0, 0.0, 0.0, 0.0, 0.0, 0.0, 0.0, 0.0, 0.0, 0.0, 0.0, 0.0, 0.0, 0.0, 0.0, 0.0, 0.0, 0.0, 0.0, 0.0, 0.0, 0.0, 0.0, 0.0, 0.0, 0.0, 0.0, 0.0, 0.0, 0.0, 0.0, 0.0, 0.0, 0.0, 0.0, 0.0, 0.625, 1.0, 0.625, 1.0, 0.0, 0.0, 0.0, 0.0, 0.0, 0.0, 0.625, 1.0, 0.0, 0.0, 0.0, 0.0, 0.0, 0.0, 0.0, 0.0, 0.0, 0.0, 0.0, 0.0, 0.0, 0.0, 0.0, 0.0, 0.8438, 1.0, 0.875, 1.0, 0.875, 1.0, 0.8438, 1.0, 0.5938, 1.0, 0.625, 1.0, 0.625, 1.0, 0.5938, 1.0, 0.3438, 1.0, 0.375, 1.0, 0.375, 1.0, 0.3438, 1.0, 0.09375, 1.0, 0.125, 1.0, 0.125, 1.0, 0.09375, 1.0, 0.9375, 1.0, 0.9688, 1.0, 0.9688, 1.0, 0.9375, 1.0, 0.6875, 1.0, 0.7188, 1.0, 0.7188, 1.0, 0.6875, 1.0, 0.0, 1.0, 0.03125, 1.0, 0.03125, 1.0, 0.0, 1.0, 0.4375, 1.0, 0.4688, 1.0, 0.4688, 1.0, 0.4375, 1.0, 0.1875, 1.0, 0.2188, 1.0, 0.2188, 1.0, 0.1875, 1.0, 0.03125, 1.0, 0.0625, 1.0, 0.0625, 1.0, 0.03125, 1.0, 0.7812, 1.0, 0.8125, 1.0, 0.8125, 1.0, 0.7812, 1.0, 0.5312, 1.0, 0.5625, 1.0, 0.5625, 1.0, 0.5312, 1.0, 0.2812, 1.0, 0.3125, 1.0, 0.3125, 1.0, 0.2812, 1.0, 0.875, 1.0, 0.9062, 1.0, 0.9062, 1.0, 0.875, 1.0, 0.625, 1.0, 0.6562, 1.0, 0.6562, 1.0, 0.625, 1.0, 0.375, 1.0, 0.4062, 1.0, 0.4062, 1.0, 0.375, 1.0, 0.125, 1.0, 0.1562, 1.0, 0.1562, 1.0, 0.125, 1.0, 0.9688, 1.0, 1.0, 1.0, 1.0, 1.0, 0.9688, 1.0, 0.7188, 1.0, 0.75, 1.0, 0.75, 1.0, 0.7188, 1.0, 0.4688, 1.0, 0.5, 1.0, 0.5, 1.0, 0.4688, 1.0, 0.2188, 1.0, 0.25, 1.0, 0.25, 1.0, 0.2188, 1.0, 0.8125, 1.0, 0.8438, 1.0, 0.8438, 1.0, 0.8125, 1.0, 0.5625, 1.0, 0.5938, 1.0, 0.5938, 1.0, 0.5625, 1.0, 0.3125, 1.0, 0.3438, 1.0, 0.3438, 1.0, 0.3125, 1.0, 0.0625, 1.0, 0.09375, 1.0, 0.09375, 1.0, 0.0625, 1.0, 0.9062, 1.0, 0.9375, 1.0, 0.9375, 1.0, 0.9062, 1.0, 0.6562, 1.0, 0.6875, 1.0, 0.6875, 1.0, 0.6562, 1.0, 0.4062, 1.0, 0.4375, 1.0, 0.4375, 1.0, 0.4062, 1.0, 0.1562, 1.0, 0.1875, 1.0, 0.1875, 1.0, 0.1562, 1.0, 0.75, 1.0, 0.7812, 1.0, 0.7812, 1.0, 0.75, 1.0, 0.75, 0.6875, 0.75, 0.75, 0.7188, 0.75, 0.7188, 0.6875, 0.75, 0.625, 0.75, 0.6875, 0.7188, 0.6875, 0.7188, 0.625, 0.75, 0.5625, 0.75, 0.625, 0.7188, 0.625, 0.7188, 0.5625, 0.75, 0.5, 0.75, 0.5625, 0.7188, 0.5625, 0.7188, 0.5, 0.75, 0.9375, 0.7344, 1.0, 0.7187, 0.9375, 0.75, 0.4375, 0.75, 0.5, 0.7188, 0.5, 0.7188, 0.4375, 0.75, 0.875, 0.75, 0.9375, 0.7187, 0.9375, 0.7188, 0.875, 0.75, 0.8125, 0.75, 0.875, 0.7188, 0.875, 0.7188, 0.8125, 0.75, 0.75, 0.75, 0.8125, 0.7188, 0.8125, 0.7188, 0.75, 0.7188, 0.75, 0.7188, 0.8125, 0.6875, 0.8125, 0.6875, 0.75, 0.7188, 0.6875, 0.7188, 0.75, 0.6875, 0.75, 0.6875, 0.6875, 0.7188, 0.625, 0.7188, 0.6875, 0.6875, 0.6875, 0.6875, 0.625, 0.7188, 0.5625, 0.7188, 0.625, 0.6875, 0.625, 0.6875, 0.5625, 0.7188, 0.5, 0.7188, 0.5625, 0.6875, 0.5625, 0.6875, 0.5, 0.7187, 0.9375, 0.7031, 1.0, 0.6875, 0.9375, 0.7188, 0.4375, 0.7188, 0.5, 0.6875, 0.5, 0.6875, 0.4375, 0.7188, 0.875, 0.7187, 0.9375, 0.6875, 0.9375, 0.6875, 0.875, 0.7188, 0.8125, 0.7188, 0.875, 0.6875, 0.875, 0.6875, 0.8125, 0.6875, 0.5, 0.6875, 0.5625, 0.6562, 0.5625, 0.6562, 0.5, 0.6875, 0.9375, 0.6719, 1.0, 0.6562, 0.9375, 0.6875, 0.4375, 0.6875, 0.5, 0.6562, 0.5, 0.6562, 0.4375, 0.6875, 0.875, 0.6875, 0.9375, 0.6562, 0.9375, 0.6562, 0.875, 0.6875, 0.8125, 0.6875, 0.875, 0.6562, 0.875, 0.6562, 0.8125, 0.6875, 0.75, 0.6875, 0.8125, 0.6562, 0.8125, 0.6562, 0.75, 0.6875, 0.6875, 0.6875, 0.75, 0.6562, 0.75, 0.6562, 0.6875, 0.6875, 0.625, 0.6875, 0.6875, 0.6562, 0.6875, 0.6562, 0.625, 0.6875, 0.5625, 0.6875, 0.625, 0.6562, 0.625, 0.6562, 0.5625, 0.6562, 0.75, 0.6562, 0.8125, 0.625, 0.8125, 0.625, 0.75, 0.6562, 0.6875, 0.6562, 0.75, 0.625, 0.75, 0.625, 0.6875, 0.6562, 0.625, 0.6562, 0.6875, 0.625, 0.6875, 0.625, 0.625, 0.6562, 0.5625, 0.6562, 0.625, 0.625, 0.625, 0.625, 0.5625, 0.6562, 0.5, 0.6562, 0.5625, 0.625, 0.5625, 0.625, 0.5, 0.6562, 0.9375, 0.6406, 1.0, 0.625, 0.9375, 0.6562, 0.4375, 0.6562, 0.5, 0.625, 0.5, 0.625, 0.4375, 0.6562, 0.875, 0.6562, 0.9375, 0.625, 0.9375, 0.625, 0.875, 0.6562, 0.8125, 0.6562, 0.875, 0.625, 0.875, 0.625, 0.8125, 0.625, 0.5, 0.625, 0.5625, 0.5937, 0.5625, 0.5937, 0.5, 0.625, 0.9375, 0.6094, 1.0, 0.5937, 0.9375, 0.625, 0.4375, 0.625, 0.5, 0.5937, 0.5, 0.5937, 0.4375, 0.625, 0.875, 0.625, 0.9375, 0.5937, 0.9375, 0.5937, 0.875, 0.625, 0.8125, 0.625, 0.875, 0.5937, 0.875, 0.5937, 0.8125, 0.625, 0.75, 0.625, 0.8125, 0.5937, 0.8125, 0.5937, 0.75, 0.625, 0.6875, 0.625, 0.75, 0.5937, 0.75, 0.5937, 0.6875, 0.625, 0.625, 0.625, 0.6875, 0.5937, 0.6875, 0.5937, 0.625, 0.625, 0.5625, 0.625, 0.625, 0.5937, 0.625, 0.5937, 0.5625, 0.5937, 0.6875, 0.5937, 0.75, 0.5625, 0.75, 0.5625, 0.6875, 0.5937, 0.625, 0.5937, 0.6875, 0.5625, 0.6875, 0.5625, 0.625, 0.5937, 0.5625, 0.5937, 0.625, 0.5625, 0.625, 0.5625, 0.5625, 0.5937, 0.5, 0.5937, 0.5625, 0.5625, 0.5625, 0.5625, 0.5, 0.5937, 0.9375, 0.5781, 1.0, 0.5625, 0.9375, 0.5937, 0.4375, 0.5937, 0.5, 0.5625, 0.5, 0.5625, 0.4375, 0.5937, 0.875, 0.5937, 0.9375, 0.5625, 0.9375, 0.5625, 0.875, 0.5937, 0.8125, 0.5937, 0.875, 0.5625, 0.875, 0.5625, 0.8125, 0.5937, 0.75, 0.5937, 0.8125, 0.5625, 0.8125, 0.5625, 0.75, 0.5625, 0.4375, 0.5625, 0.5, 0.5312, 0.5, 0.5312, 0.4375, 0.5625, 0.875, 0.5625, 0.9375, 0.5312, 0.9375, 0.5312, 0.875, 0.5625, 0.8125, 0.5625, 0.875, 0.5312, 0.875, 0.5312, 0.8125, 0.5625, 0.75, 0.5625, 0.8125, 0.5312, 0.8125, 0.5312, 0.75, 0.5625, 0.6875, 0.5625, 0.75, 0.5312, 0.75, 0.5312, 0.6875, 0.5625, 0.625, 0.5625, 0.6875, 0.5312, 0.6875, 0.5312, 0.625, 0.5625, 0.5625, 0.5625, 0.625, 0.5312, 0.625, 0.5312, 0.5625, 0.5625, 0.5, 0.5625, 0.5625, 0.5312, 0.5625, 0.5312, 0.5, 0.5625, 0.9375, 0.5469, 1.0, 0.5312, 0.9375, 0.5312, 0.625, 0.5312, 0.6875, 0.5, 0.6875, 0.5, 0.625, 0.5312, 0.5625, 0.5312, 0.625, 0.5, 0.625, 0.5, 0.5625, 0.5312, 0.5, 0.5312, 0.5625, 0.5, 0.5625, 0.5, 0.5, 0.5312, 0.9375, 0.5156, 1.0, 0.5, 0.9375, 0.5312, 0.4375, 0.5312, 0.5, 0.5, 0.5, 0.5, 0.4375, 0.5312, 0.875, 0.5312, 0.9375, 0.5, 0.9375, 0.5, 0.875, 0.5312, 0.8125, 0.5312, 0.875, 0.5, 0.875, 0.5, 0.8125, 0.5312, 0.75, 0.5312, 0.8125, 0.5, 0.8125, 0.5, 0.75, 0.5312, 0.6875, 0.5312, 0.75, 0.5, 0.75, 0.5, 0.6875, 0.5, 0.875, 0.5, 0.9375, 0.4687, 0.9375, 0.4687, 0.875, 0.5, 0.8125, 0.5, 0.875, 0.4687, 0.875, 0.4687, 0.8125, 0.5, 0.75, 0.5, 0.8125, 0.4687, 0.8125, 0.4687, 0.75, 0.5, 0.6875, 0.5, 0.75, 0.4687, 0.75, 0.4687, 0.6875, 0.5, 0.625, 0.5, 0.6875, 0.4687, 0.6875, 0.4687, 0.625, 0.5, 0.5625, 0.5, 0.625, 0.4687, 0.625, 0.4687, 0.5625, 0.5, 0.5, 0.5, 0.5625, 0.4687, 0.5625, 0.4687, 0.5, 0.5, 0.9375, 0.4844, 1.0, 0.4687, 0.9375, 0.5, 0.4375, 0.5, 0.5, 0.4687, 0.5, 0.4687, 0.4375, 0.4687, 0.625, 0.4687, 0.6875, 0.4375, 0.6875, 0.4375, 0.625, 0.4687, 0.5625, 0.4687, 0.625, 0.4375, 0.625, 0.4375, 0.5625, 0.4687, 0.5, 0.4687, 0.5625, 0.4375, 0.5625, 0.4375, 0.5, 0.4687, 0.9375, 0.4531, 1.0, 0.4375, 0.9375, 0.4687, 0.4375, 0.4687, 0.5, 0.4375, 0.5, 0.4375, 0.4375, 0.4687, 0.875, 0.4687, 0.9375, 0.4375, 0.9375, 0.4375, 0.875, 0.4687, 0.8125, 0.4687, 0.875, 0.4375, 0.875, 0.4375, 0.8125, 0.4687, 0.75, 0.4687, 0.8125, 0.4375, 0.8125, 0.4375, 0.75, 0.4687, 0.6875, 0.4687, 0.75, 0.4375, 0.75, 0.4375, 0.6875, 0.4375, 0.8125, 0.4375, 0.875, 0.4062, 0.875, 0.4062, 0.8125, 0.4375, 0.75, 0.4375, 0.8125, 0.4062, 0.8125, 0.4062, 0.75, 0.4375, 0.6875, 0.4375, 0.75, 0.4062, 0.75, 0.4062, 0.6875, 0.4375, 0.625, 0.4375, 0.6875, 0.4062, 0.6875, 0.4062, 0.625, 0.4375, 0.5625, 0.4375, 0.625, 0.4062, 0.625, 0.4062, 0.5625, 0.4375, 0.5, 0.4375, 0.5625, 0.4062, 0.5625, 0.4062, 0.5, 0.4375, 0.9375, 0.4219, 1.0, 0.4062, 0.9375, 0.4375, 0.4375, 0.4375, 0.5, 0.4062, 0.5, 0.4062, 0.4375, 0.4375, 0.875, 0.4375, 0.9375, 0.4062, 0.9375, 0.4062, 0.875, 0.4062, 0.5625, 0.4062, 0.625, 0.375, 0.625, 0.375, 0.5625, 0.4062, 0.5, 0.4062, 0.5625, 0.375, 0.5625, 0.375, 0.5, 0.4062, 0.9375, 0.3906, 1.0, 0.375, 0.9375, 0.4062, 0.4375, 0.4062, 0.5, 0.375, 0.5, 0.375, 0.4375, 0.4062, 0.875, 0.4062, 0.9375, 0.375, 0.9375, 0.375, 0.875, 0.4062, 0.8125, 0.4062, 0.875, 0.375, 0.875, 0.375, 0.8125, 0.4062, 0.75, 0.4062, 0.8125, 0.375, 0.8125, 0.375, 0.75, 0.4062, 0.6875, 0.4062, 0.75, 0.375, 0.75, 0.375, 0.6875, 0.4062, 0.625, 0.4062, 0.6875, 0.375, 0.6875, 0.375, 0.625, 0.375, 0.8125, 0.375, 0.875, 0.3437, 0.875, 0.3437, 0.8125, 0.375, 0.75, 0.375, 0.8125, 0.3437, 0.8125, 0.3437, 0.75, 0.375, 0.6875, 0.375, 0.75, 0.3437, 0.75, 0.3437, 0.6875, 0.375, 0.625, 0.375, 0.6875, 0.3437, 0.6875, 0.3437, 0.625, 0.375, 0.5625, 0.375, 0.625, 0.3437, 0.625, 0.3437, 0.5625, 0.375, 0.5, 0.375, 0.5625, 0.3437, 0.5625, 0.3437, 0.5, 0.375, 0.9375, 0.3594, 1.0, 0.3437, 0.9375, 0.375, 0.4375, 0.375, 0.5, 0.3437, 0.5, 0.3437, 0.4375, 0.375, 0.875, 0.375, 0.9375, 0.3437, 0.9375, 0.3437, 0.875, 0.3437, 0.5625, 0.3437, 0.625, 0.3125, 0.625, 0.3125, 0.5625, 0.3437, 0.5, 0.3437, 0.5625, 0.3125, 0.5625, 0.3125, 0.5, 0.3437, 0.9375, 0.3281, 1.0, 0.3125, 0.9375, 0.3437, 0.4375, 0.3437, 0.5, 0.3125, 0.5, 0.3125, 0.4375, 0.3437, 0.875, 0.3437, 0.9375, 0.3125, 0.9375, 0.3125, 0.875, 0.3437, 0.8125, 0.3437, 0.875, 0.3125, 0.875, 0.3125, 0.8125, 0.3437, 0.75, 0.3437, 0.8125, 0.3125, 0.8125, 0.3125, 0.75, 0.3437, 0.6875, 0.3437, 0.75, 0.3125, 0.75, 0.3125, 0.6875, 0.3437, 0.625, 0.3437, 0.6875, 0.3125, 0.6875, 0.3125, 0.625, 0.3125, 0.75, 0.3125, 0.8125, 0.2812, 0.8125, 0.2812, 0.75, 0.3125, 0.6875, 0.3125, 0.75, 0.2812, 0.75, 0.2812, 0.6875, 0.3125, 0.625, 0.3125, 0.6875, 0.2812, 0.6875, 0.2812, 0.625, 0.3125, 0.5625, 0.3125, 0.625, 0.2812, 0.625, 0.2812, 0.5625, 0.3125, 0.5, 0.3125, 0.5625, 0.2812, 0.5625, 0.2812, 0.5, 0.3125, 0.9375, 0.2969, 1.0, 0.2812, 0.9375, 0.3125, 0.4375, 0.3125, 0.5, 0.2812, 0.5, 0.2812, 0.4375, 0.3125, 0.875, 0.3125, 0.9375, 0.2812, 0.9375, 0.2812, 0.875, 0.3125, 0.8125, 0.3125, 0.875, 0.2812, 0.875, 0.2812, 0.8125, 0.2812, 0.5, 0.2812, 0.5625, 0.25, 0.5625, 0.25, 0.5, 0.2812, 0.9375, 0.2656, 1.0, 0.25, 0.9375, 0.2812, 0.4375, 0.2812, 0.5, 0.25, 0.5, 0.25, 0.4375, 0.2812, 0.875, 0.2812, 0.9375, 0.25, 0.9375, 0.25, 0.875, 0.2812, 0.8125, 0.2812, 0.875, 0.25, 0.875, 0.25, 0.8125, 0.2812, 0.75, 0.2812, 0.8125, 0.25, 0.8125, 0.25, 0.75, 0.2812, 0.6875, 0.2812, 0.75, 0.25, 0.75, 0.25, 0.6875, 0.2812, 0.625, 0.2812, 0.6875, 0.25, 0.6875, 0.25, 0.625, 0.2812, 0.5625, 0.2812, 0.625, 0.25, 0.625, 0.25, 0.5625, 0.25, 0.6875, 0.25, 0.75, 0.2187, 0.75, 0.2187, 0.6875, 0.25, 0.625, 0.25, 0.6875, 0.2187, 0.6875, 0.2188, 0.625, 0.25, 0.5625, 0.25, 0.625, 0.2188, 0.625, 0.2187, 0.5625, 0.25, 0.5, 0.25, 0.5625, 0.2187, 0.5625, 0.2187, 0.5, 0.25, 0.9375, 0.2344, 1.0, 0.2188, 0.9375, 0.25, 0.4375, 0.25, 0.5, 0.2187, 0.5, 0.2187, 0.4375, 0.25, 0.875, 0.25, 0.9375, 0.2188, 0.9375, 0.2188, 0.875, 0.25, 0.8125, 0.25, 0.875, 0.2188, 0.875, 0.2188, 0.8125, 0.25, 0.75, 0.25, 0.8125, 0.2188, 0.8125, 0.2187, 0.75, 0.2188, 0.9375, 0.2031, 1.0, 0.1875, 0.9375, 0.2187, 0.4375, 0.2187, 0.5, 0.1875, 0.5, 0.1875, 0.4375, 0.2188, 0.875, 0.2188, 0.9375, 0.1875, 0.9375, 0.1875, 0.875, 0.2188, 0.8125, 0.2188, 0.875, 0.1875, 0.875, 0.1875, 0.8125, 0.2187, 0.75, 0.2188, 0.8125, 0.1875, 0.8125, 0.1875, 0.75, 0.2187, 0.6875, 0.2187, 0.75, 0.1875, 0.75, 0.1875, 0.6875, 0.2188, 0.625, 0.2187, 0.6875, 0.1875, 0.6875, 0.1875, 0.625, 0.2187, 0.5625, 0.2188, 0.625, 0.1875, 0.625, 0.1875, 0.5625, 0.2187, 0.5, 0.2187, 0.5625, 0.1875, 0.5625, 0.1875, 0.5, 0.1875, 0.6875, 0.1875, 0.75, 0.1563, 0.75, 0.1562, 0.6875, 0.1875, 0.625, 0.1875, 0.6875, 0.1562, 0.6875, 0.1563, 0.625, 0.1875, 0.5625, 0.1875, 0.625, 0.1563, 0.625, 0.1562, 0.5625, 0.1875, 0.5, 0.1875, 0.5625, 0.1562, 0.5625, 0.1562, 0.5, 0.1875, 0.9375, 0.1719, 1.0, 0.1563, 0.9375, 0.1875, 0.4375, 0.1875, 0.5, 0.1562, 0.5, 0.1562, 0.4375, 0.1875, 0.875, 0.1875, 0.9375, 0.1563, 0.9375, 0.1563, 0.875, 0.1875, 0.8125, 0.1875, 0.875, 0.1563, 0.875, 0.1563, 0.8125, 0.1875, 0.75, 0.1875, 0.8125, 0.1563, 0.8125, 0.1563, 0.75, 0.1562, 0.4375, 0.1562, 0.5, 0.125, 0.5, 0.125, 0.4375, 0.1563, 0.875, 0.1563, 0.9375, 0.125, 0.9375, 0.125, 0.875, 0.1563, 0.8125, 0.1563, 0.875, 0.125, 0.875, 0.125, 0.8125, 0.1563, 0.75, 0.1563, 0.8125, 0.125, 0.8125, 0.125, 0.75, 0.1562, 0.6875, 0.1563, 0.75, 0.125, 0.75, 0.125, 0.6875, 0.1563, 0.625, 0.1562, 0.6875, 0.125, 0.6875, 0.125, 0.625, 0.1562, 0.5625, 0.1563, 0.625, 0.125, 0.625, 0.125, 0.5625, 0.1562, 0.5, 0.1562, 0.5625, 0.125, 0.5625, 0.125, 0.5, 0.1563, 0.9375, 0.1406, 1.0, 0.125, 0.9375, 0.125, 0.625, 0.125, 0.6875, 0.09375, 0.6875, 0.09375, 0.625, 0.125, 0.5625, 0.125, 0.625, 0.09375, 0.625, 0.09375, 0.5625, 0.125, 0.5, 0.125, 0.5625, 0.09375, 0.5625, 0.09375, 0.5, 0.125, 0.9375, 0.1094, 1.0, 0.09375, 0.9375, 0.125, 0.4375, 0.125, 0.5, 0.09375, 0.5, 0.09375, 0.4375, 0.125, 0.875, 0.125, 0.9375, 0.09375, 0.9375, 0.09375, 0.875, 0.125, 0.8125, 0.125, 0.875, 0.09375, 0.875, 0.09375, 0.8125, 0.125, 0.75, 0.125, 0.8125, 0.09375, 0.8125, 0.09375, 0.75, 0.125, 0.6875, 0.125, 0.75, 0.09375, 0.75, 0.09375, 0.6875, 0.09375, 0.875, 0.09375, 0.9375, 0.0625, 0.9375, 0.0625, 0.875, 0.09375, 0.8125, 0.09375, 0.875, 0.0625, 0.875, 0.0625, 0.8125, 0.09375, 0.75, 0.09375, 0.8125, 0.0625, 0.8125, 0.0625, 0.75, 0.09375, 0.6875, 0.09375, 0.75, 0.0625, 0.75, 0.0625, 0.6875, 0.09375, 0.625, 0.09375, 0.6875, 0.0625, 0.6875, 0.0625, 0.625, 0.09375, 0.5625, 0.09375, 0.625, 0.0625, 0.625, 0.0625, 0.5625, 0.09375, 0.5, 0.09375, 0.5625, 0.0625, 0.5625, 0.0625, 0.5, 0.09375, 0.9375, 0.07813, 1.0, 0.0625, 0.9375, 0.09375, 0.4375, 0.09375, 0.5, 0.0625, 0.5, 0.0625, 0.4375, 0.0625, 0.625, 0.0625, 0.6875, 0.03125, 0.6875, 0.03125, 0.625, 0.0625, 0.5625, 0.0625, 0.625, 0.03125, 0.625, 0.03125, 0.5625, 0.0625, 0.5, 0.0625, 0.5625, 0.03125, 0.5625, 0.03125, 0.5, 0.0625, 0.9375, 0.04688, 1.0, 0.03125, 0.9375, 0.0625, 0.4375, 0.0625, 0.5, 0.03125, 0.5, 0.03125, 0.4375, 0.0625, 0.875, 0.0625, 0.9375, 0.03125, 0.9375, 0.03125, 0.875, 0.0625, 0.8125, 0.0625, 0.875, 0.03125, 0.875, 0.03125, 0.8125, 0.0625, 0.75, 0.0625, 0.8125, 0.03125, 0.8125, 0.03125, 0.75, 0.0625, 0.6875, 0.0625, 0.75, 0.03125, 0.75, 0.03125, 0.6875, 0.03125, 0.8125, 0.03125, 0.875, 8.941e-08, 0.875, 5.96e-08, 0.8125, 0.03125, 0.75, 0.03125, 0.8125, 5.96e-08, 0.8125, 0.0, 0.75, 0.03125, 0.6875, 0.03125, 0.75, 0.0, 0.75, 0.0, 0.6875, 0.03125, 0.625, 0.03125, 0.6875, 0.0, 0.6875, 5.96e-08, 0.625, 0.03125, 0.5625, 0.03125, 0.625, 5.96e-08, 0.625, 0.0, 0.5625, 0.03125, 0.5, 0.03125, 0.5625, 0.0, 0.5625, 0.0, 0.5, 0.03125, 0.9375, 0.01563, 1.0, 2.384e-07, 0.9375, 0.03125, 0.4375, 0.03125, 0.5, 0.0, 0.5, 0.0, 0.4375, 0.03125, 0.875, 0.03125, 0.9375, 2.384e-07, 0.9375, 8.941e-08, 0.875, 1.0, 0.5625, 1.0, 0.625, 0.9688, 0.625, 0.9688, 0.5625, 1.0, 0.5, 1.0, 0.5625, 0.9688, 0.5625, 0.9688, 0.5, 1.0, 0.9375, 0.9844, 1.0, 0.9688, 0.9375, 1.0, 0.4375, 1.0, 0.5, 0.9688, 0.5, 0.9688, 0.4375, 1.0, 0.875, 1.0, 0.9375, 0.9688, 0.9375, 0.9688, 0.875, 1.0, 0.8125, 1.0, 0.875, 0.9688, 0.875, 0.9688, 0.8125, 1.0, 0.75, 1.0, 0.8125, 0.9688, 0.8125, 0.9688, 0.75, 1.0, 0.6875, 1.0, 0.75, 0.9688, 0.75, 0.9688, 0.6875, 1.0, 0.625, 1.0, 0.6875, 0.9688, 0.6875, 0.9688, 0.625, 0.9688, 0.75, 0.9688, 0.8125, 0.9375, 0.8125, 0.9375, 0.75, 0.9688, 0.6875, 0.9688, 0.75, 0.9375, 0.75, 0.9375, 0.6875, 0.9688, 0.625, 0.9688, 0.6875, 0.9375, 0.6875, 0.9375, 0.625, 0.9688, 0.5625, 0.9688, 0.625, 0.9375, 0.625, 0.9375, 0.5625, 0.9688, 0.5, 0.9688, 0.5625, 0.9375, 0.5625, 0.9375, 0.5, 0.9688, 0.9375, 0.9531, 1.0, 0.9375, 0.9375, 0.9688, 0.4375, 0.9688, 0.5, 0.9375, 0.5, 0.9375, 0.4375, 0.9688, 0.875, 0.9688, 0.9375, 0.9375, 0.9375, 0.9375, 0.875, 0.9688, 0.8125, 0.9688, 0.875, 0.9375, 0.875, 0.9375, 0.8125, 0.9375, 0.5, 0.9375, 0.5625, 0.9062, 0.5625, 0.9062, 0.5, 0.9375, 0.9375, 0.9219, 1.0, 0.9063, 0.9375, 0.9375, 0.4375, 0.9375, 0.5, 0.9062, 0.5, 0.9062, 0.4375, 0.9375, 0.875, 0.9375, 0.9375, 0.9063, 0.9375, 0.9063, 0.875, 0.9375, 0.8125, 0.9375, 0.875, 0.9063, 0.875, 0.9062, 0.8125, 0.9375, 0.75, 0.9375, 0.8125, 0.9062, 0.8125, 0.9062, 0.75, 0.9375, 0.6875, 0.9375, 0.75, 0.9062, 0.75, 0.9062, 0.6875, 0.9375, 0.625, 0.9375, 0.6875, 0.9062, 0.6875, 0.9062, 0.625, 0.9375, 0.5625, 0.9375, 0.625, 0.9062, 0.625, 0.9062, 0.5625, 0.9062, 0.75, 0.9062, 0.8125, 0.875, 0.8125, 0.875, 0.75, 0.9062, 0.6875, 0.9062, 0.75, 0.875, 0.75, 0.875, 0.6875, 0.9062, 0.625, 0.9062, 0.6875, 0.875, 0.6875, 0.875, 0.625, 0.9062, 0.5625, 0.9062, 0.625, 0.875, 0.625, 0.875, 0.5625, 0.9062, 0.5, 0.9062, 0.5625, 0.875, 0.5625, 0.875, 0.5, 0.9063, 0.9375, 0.8906, 1.0, 0.875, 0.9375, 0.9062, 0.4375, 0.9062, 0.5, 0.875, 0.5, 0.875, 0.4375, 0.9063, 0.875, 0.9063, 0.9375, 0.875, 0.9375, 0.875, 0.875, 0.9062, 0.8125, 0.9063, 0.875, 0.875, 0.875, 0.875, 0.8125, 0.875, 0.5, 0.875, 0.5625, 0.8438, 0.5625, 0.8438, 0.5, 0.875, 0.9375, 0.8594, 1.0, 0.8438, 0.9375, 0.875, 0.4375, 0.875, 0.5, 0.8438, 0.5, 0.8438, 0.4375, 0.875, 0.875, 0.875, 0.9375, 0.8438, 0.9375, 0.8438, 0.875, 0.875, 0.8125, 0.875, 0.875, 0.8438, 0.875, 0.8438, 0.8125, 0.875, 0.75, 0.875, 0.8125, 0.8438, 0.8125, 0.8438, 0.75, 0.875, 0.6875, 0.875, 0.75, 0.8438, 0.75, 0.8438, 0.6875, 0.875, 0.625, 0.875, 0.6875, 0.8438, 0.6875, 0.8438, 0.625, 0.875, 0.5625, 0.875, 0.625, 0.8438, 0.625, 0.8438, 0.5625, 0.8438, 0.6875, 0.8438, 0.75, 0.8125, 0.75, 0.8125, 0.6875, 0.8438, 0.625, 0.8438, 0.6875, 0.8125, 0.6875, 0.8125, 0.625, 0.8438, 0.5625, 0.8438, 0.625, 0.8125, 0.625, 0.8125, 0.5625, 0.8438, 0.5, 0.8438, 0.5625, 0.8125, 0.5625, 0.8125, 0.5, 0.8438, 0.9375, 0.8281, 1.0, 0.8125, 0.9375, 0.8438, 0.4375, 0.8438, 0.5, 0.8125, 0.5, 0.8125, 0.4375, 0.8438, 0.875, 0.8438, 0.9375, 0.8125, 0.9375, 0.8125, 0.875, 0.8438, 0.8125, 0.8438, 0.875, 0.8125, 0.875, 0.8125, 0.8125, 0.8438, 0.75, 0.8438, 0.8125, 0.8125, 0.8125, 0.8125, 0.75, 0.8125, 0.9375, 0.7969, 1.0, 0.7812, 0.9375, 0.8125, 0.4375, 0.8125, 0.5, 0.7812, 0.5, 0.7812, 0.4375, 0.8125, 0.875, 0.8125, 0.9375, 0.7812, 0.9375, 0.7812, 0.875, 0.8125, 0.8125, 0.8125, 0.875, 0.7812, 0.875, 0.7812, 0.8125, 0.8125, 0.75, 0.8125, 0.8125, 0.7812, 0.8125, 0.7812, 0.75, 0.8125, 0.6875, 0.8125, 0.75, 0.7812, 0.75, 0.7812, 0.6875, 0.8125, 0.625, 0.8125, 0.6875, 0.7812, 0.6875, 0.7812, 0.625, 0.8125, 0.5625, 0.8125, 0.625, 0.7812, 0.625, 0.7812, 0.5625, 0.8125, 0.5, 0.8125, 0.5625, 0.7812, 0.5625, 0.7812, 0.5, 0.7812, 0.6875, 0.7812, 0.75, 0.75, 0.75, 0.75, 0.6875, 0.7812, 0.625, 0.7812, 0.6875, 0.75, 0.6875, 0.75, 0.625, 0.7812, 0.5625, 0.7812, 0.625, 0.75, 0.625, 0.75, 0.5625, 0.7812, 0.5, 0.7812, 0.5625, 0.75, 0.5625, 0.75, 0.5, 0.7812, 0.9375, 0.7656, 1.0, 0.75, 0.9375, 0.7812, 0.4375, 0.7812, 0.5, 0.75, 0.5, 0.75, 0.4375, 0.7812, 0.875, 0.7812, 0.9375, 0.75, 0.9375, 0.75, 0.875, 0.7812, 0.8125, 0.7812, 0.875, 0.75, 0.875, 0.75, 0.8125, 0.7812, 0.75, 0.7812, 0.8125, 0.75, 0.8125, 0.75, 0.75])
me_cube.materials.append(mat_red_farm)
me_cube.materials.append(mat_white)
me_cube.materials.append(mat_roof)
me_cube.use_remesh_preserve_volume = False
me_cube.use_remesh_preserve_attributes = False
me_cube.use_mirror_vertex_groups = False
me_cube.update()

# ---- objects
ob_cube = bpy.data.objects.new('Cube', me_cube)
ob_light = bpy.data.objects.new('Light', light_light)
ob_camera = bpy.data.objects.new('Camera', cam_camera)
ob_light_001 = bpy.data.objects.new('Light.001', light_light_001)
ob_light_002 = bpy.data.objects.new('Light.002', light_light_002)
ob_light_003 = bpy.data.objects.new('Light.003', light_light_003)

# ---- transforms, parenting, visibility, modifiers, constraints
ob_cube.location = (0.0, 0.0, 0.0)
ob_cube.lock_rotations_4d = False
ob_cube.empty_display_type = 'ARROWS'
ob_cube.lineart.crease_threshold = 0.0
ob_light.location = (4.076, 1.005, 5.904)
ob_light.rotation_euler = (0.6503, 0.05522, 1.866)
ob_light.lock_rotations_4d = False
ob_light.empty_display_type = 'ARROWS'
ob_light.color = (0.0, 0.0, 0.0, 0.0)
ob_light.lineart.crease_threshold = 0.0
ob_camera.location = (-5.516, 15.86, 4.594)
ob_camera.rotation_euler = (1.396, 6.583e-06, -2.794)
ob_camera.lock_rotations_4d = False
ob_camera.empty_display_type = 'ARROWS'
ob_camera.color = (0.0, 0.0, 0.0, 0.0)
ob_camera.display_type = 'WIRE'
ob_camera.lineart.crease_threshold = 0.0
ob_light_001.location = (-4.835, 0.9399, 6.022)
ob_light_001.rotation_euler = (0.6503, 0.05522, 1.866)
ob_light_001.lock_rotations_4d = False
ob_light_001.empty_display_type = 'ARROWS'
ob_light_001.color = (0.0, 0.0, 0.0, 0.0)
ob_light_001.lineart.crease_threshold = 0.0
ob_light_002.location = (0.0409, -4.516, 6.114)
ob_light_002.rotation_euler = (0.6503, 0.05522, 1.866)
ob_light_002.lock_rotations_4d = False
ob_light_002.empty_display_type = 'ARROWS'
ob_light_002.color = (0.0, 0.0, 0.0, 0.0)
ob_light_002.lineart.crease_threshold = 0.0
ob_light_003.location = (-4.056, 0.7538, -0.2513)
ob_light_003.rotation_euler = (0.6503, 0.05522, 1.866)
ob_light_003.lock_rotations_4d = False
ob_light_003.empty_display_type = 'ARROWS'
ob_light_003.color = (0.0, 0.0, 0.0, 0.0)
ob_light_003.lineart.crease_threshold = 0.0

# ---- collection membership
col_collection.objects.link(ob_cube)
col_collection.objects.link(ob_light)
col_collection.objects.link(ob_camera)
col_collection.objects.link(ob_light_001)
col_collection.objects.link(ob_light_002)
col_collection.objects.link(ob_light_003)

# ---- scene / render settings (as saved in the file)
scene.camera = ob_camera
scene.frame_start = 1; scene.frame_end = 250; scene.frame_set(1)
scene.render.engine = 'BLENDER_EEVEE_NEXT'
scene.cycles.use_denoising = False
scene.cycles.samples = 128
scene.cycles.sampling_pattern = 'TABULATED_SOBOL'
scene.cycles.use_adaptive_sampling = False
scene.cycles.use_light_tree = False
scene.view_settings.view_transform = 'Filmic'
bpy.context.view_layer.update()
